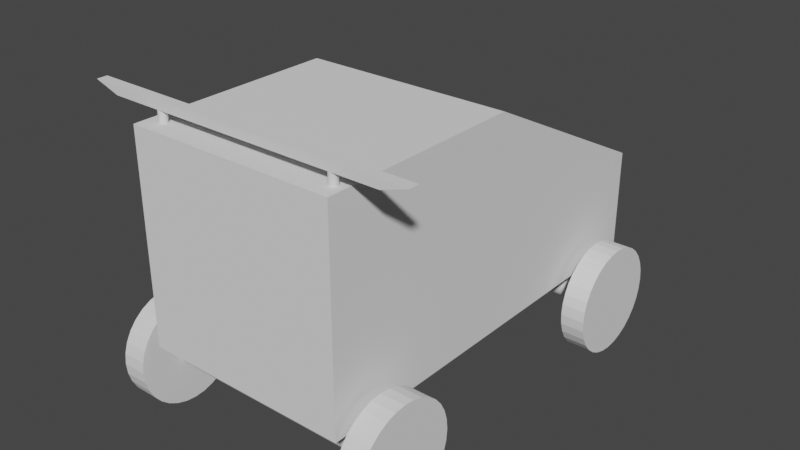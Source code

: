 # Source: Car_model.blend  (saved by Blender 4.1.24; exported with 4.5.12 LTS)
import bpy
from mathutils import Matrix  # noqa: F401  (used for matrix-valued properties, if any)

bpy.ops.wm.read_factory_settings(use_empty=True)
scene = bpy.context.scene
scene.name = 'Scene'

# ---- collections
col_collection = bpy.data.collections.new('Collection'); scene.collection.children.link(col_collection)

# ---- world
world_world = bpy.data.worlds.new('World'); scene.world = world_world
world_world.use_nodes = True; world_world.node_tree.nodes.clear()
_N = world_world.node_tree.nodes; _L = world_world.node_tree.links
n0 = _N.new('ShaderNodeOutputWorld'); n0.name = 'World Output'; n0.location = (300, 300)
n1 = _N.new('ShaderNodeBackground'); n1.name = 'Background'; n1.location = (10, 300)
n1.inputs[0].default_value = (0.05088, 0.05088, 0.05088, 1.0)
_L.new(n1.outputs[0], n0.inputs[0])
n0.is_active_output = True
world_world.color = (0.05088, 0.05088, 0.05088)
world_world.use_sun_shadow = False
world_world.sun_shadow_jitter_overblur = 0.0

# ---- meshes
me_cube_001 = bpy.data.meshes.new('Cube.001')
me_cube_001.from_pydata([(-0.5, -1.0, 0.05539), (-0.5, -1.0, 1.055), (-0.5, 1.0, 0.05539), (0.5, -1.0, 0.05539), (0.5, -1.0, 1.055), (0.5, 1.0, 0.05539), (-0.5, 0.0, 0.05539), (-0.5, 0.0, 1.055), (0.5, 0.0, 0.05539), (0.5, 0.0, 1.055), (-0.5, 0.0, 1.055), (-0.5, 1.0, 0.5478), (0.5, 1.0, 0.5478), (0.5, 0.0, 1.055), (-0.4263, -0.8961, 1.045), (-0.4263, -0.8961, 1.115), (-0.4224, -0.8965, 1.045), (-0.4224, -0.8965, 1.115), (-0.4188, -0.8976, 1.045), (-0.4188, -0.8976, 1.115), (-0.4154, -0.8994, 1.045), (-0.4154, -0.8994, 1.115), (-0.4124, -0.9018, 1.045), (-0.4124, -0.9018, 1.115), (-0.41, -0.9048, 1.045), (-0.41, -0.9048, 1.115), (-0.4082, -0.9082, 1.045), (-0.4082, -0.9082, 1.115), (-0.4071, -0.9119, 1.045), (-0.4071, -0.9119, 1.115), (-0.4067, -0.9157, 1.045), (-0.4067, -0.9157, 1.115), (-0.4071, -0.9195, 1.045), (-0.4071, -0.9195, 1.115), (-0.4082, -0.9232, 1.045), (-0.4082, -0.9232, 1.115), (-0.41, -0.9266, 1.045), (-0.41, -0.9266, 1.115), (-0.4124, -0.9295, 1.045), (-0.4124, -0.9295, 1.115), (-0.4154, -0.932, 1.045), (-0.4154, -0.932, 1.115), (-0.4188, -0.9338, 1.045), (-0.4188, -0.9338, 1.115), (-0.4224, -0.9349, 1.045), (-0.4224, -0.9349, 1.115), (-0.4263, -0.9353, 1.045), (-0.4263, -0.9353, 1.115), (-0.4301, -0.9349, 1.045), (-0.4301, -0.9349, 1.115), (-0.4338, -0.9338, 1.045), (-0.4338, -0.9338, 1.115), (-0.4372, -0.932, 1.045), (-0.4372, -0.932, 1.115), (-0.4401, -0.9295, 1.045), (-0.4401, -0.9295, 1.115), (-0.4426, -0.9266, 1.045), (-0.4426, -0.9266, 1.115), (-0.4444, -0.9232, 1.045), (-0.4444, -0.9232, 1.115), (-0.4455, -0.9195, 1.045), (-0.4455, -0.9195, 1.115), (-0.4459, -0.9157, 1.045), (-0.4459, -0.9157, 1.115), (-0.4455, -0.9119, 1.045), (-0.4455, -0.9119, 1.115), (-0.4444, -0.9082, 1.045), (-0.4444, -0.9082, 1.115), (-0.4426, -0.9048, 1.045), (-0.4426, -0.9048, 1.115), (-0.4401, -0.9018, 1.045), (-0.4401, -0.9018, 1.115), (-0.4372, -0.8994, 1.045), (-0.4372, -0.8994, 1.115), (-0.4338, -0.8976, 1.045), (-0.4338, -0.8976, 1.115), (-0.4301, -0.8965, 1.045), (-0.4301, -0.8965, 1.115), (0.449, -0.8961, 1.045), (0.449, -0.8961, 1.115), (0.4528, -0.8965, 1.045), (0.4528, -0.8965, 1.115), (0.4565, -0.8976, 1.045), (0.4565, -0.8976, 1.115), (0.4599, -0.8994, 1.045), (0.4599, -0.8994, 1.115), (0.4629, -0.9018, 1.045), (0.4629, -0.9018, 1.115), (0.4653, -0.9048, 1.045), (0.4653, -0.9048, 1.115), (0.4671, -0.9082, 1.045), (0.4671, -0.9082, 1.115), (0.4682, -0.9119, 1.045), (0.4682, -0.9119, 1.115), (0.4686, -0.9157, 1.045), (0.4686, -0.9157, 1.115), (0.4682, -0.9195, 1.045), (0.4682, -0.9195, 1.115), (0.4671, -0.9232, 1.045), (0.4671, -0.9232, 1.115), (0.4653, -0.9266, 1.045), (0.4653, -0.9266, 1.115), (0.4629, -0.9295, 1.045), (0.4629, -0.9295, 1.115), (0.4599, -0.932, 1.045), (0.4599, -0.932, 1.115), (0.4565, -0.9338, 1.045), (0.4565, -0.9338, 1.115), (0.4528, -0.9349, 1.045), (0.4528, -0.9349, 1.115), (0.449, -0.9353, 1.045), (0.449, -0.9353, 1.115), (0.4452, -0.9349, 1.045), (0.4452, -0.9349, 1.115), (0.4415, -0.9338, 1.045), (0.4415, -0.9338, 1.115), (0.4381, -0.932, 1.045), (0.4381, -0.932, 1.115), (0.4352, -0.9295, 1.045), (0.4352, -0.9295, 1.115), (0.4327, -0.9266, 1.045), (0.4327, -0.9266, 1.115), (0.4309, -0.9232, 1.045), (0.4309, -0.9232, 1.115), (0.4298, -0.9195, 1.045), (0.4298, -0.9195, 1.115), (0.4294, -0.9157, 1.045), (0.4294, -0.9157, 1.115), (0.4298, -0.9119, 1.045), (0.4298, -0.9119, 1.115), (0.4309, -0.9082, 1.045), (0.4309, -0.9082, 1.115), (0.4327, -0.9048, 1.045), (0.4327, -0.9048, 1.115), (0.4352, -0.9018, 1.045), (0.4352, -0.9018, 1.115), (0.4381, -0.8994, 1.045), (0.4381, -0.8994, 1.115), (0.4415, -0.8976, 1.045), (0.4415, -0.8976, 1.115), (0.4452, -0.8965, 1.045), (0.4452, -0.8965, 1.115), (-0.7917, -0.9357, 1.15), (-0.7917, -0.8865, 1.15), (0.7917, -0.9357, 1.15), (0.7917, -0.8865, 1.15), (0.6699, -0.8865, 1.11), (0.5481, -0.8865, 1.11), (0.4263, -0.8865, 1.11), (0.3045, -0.8865, 1.11), (0.1827, -0.8865, 1.11), (0.0609, -0.8865, 1.11), (-0.0609, -0.8865, 1.11), (-0.1827, -0.8865, 1.11), (-0.3045, -0.8865, 1.11), (-0.4263, -0.8865, 1.11), (-0.5481, -0.8865, 1.11), (-0.6699, -0.8865, 1.11), (-0.6699, -0.8865, 1.15), (-0.5481, -0.8865, 1.15), (-0.4263, -0.8865, 1.15), (-0.3045, -0.8865, 1.15), (-0.1827, -0.8865, 1.15), (-0.0609, -0.8865, 1.15), (0.0609, -0.8865, 1.15), (0.1827, -0.8865, 1.15), (0.3045, -0.8865, 1.15), (0.4263, -0.8865, 1.15), (0.5481, -0.8865, 1.15), (0.6699, -0.8865, 1.15), (-0.6699, -0.9357, 1.11), (-0.5481, -0.9357, 1.11), (-0.4263, -0.9357, 1.11), (-0.3045, -0.9357, 1.11), (-0.1827, -0.9357, 1.11), (-0.0609, -0.9357, 1.11), (0.0609, -0.9357, 1.11), (0.1827, -0.9357, 1.11), (0.3045, -0.9357, 1.11), (0.4263, -0.9357, 1.11), (0.5481, -0.9357, 1.11), (0.6699, -0.9357, 1.11), (0.6699, -0.9357, 1.15), (0.5481, -0.9357, 1.15), (0.4263, -0.9357, 1.15), (0.3045, -0.9357, 1.15), (0.1827, -0.9357, 1.15), (0.0609, -0.9357, 1.15), (-0.0609, -0.9357, 1.15), (-0.1827, -0.9357, 1.15), (-0.3045, -0.9357, 1.15), (-0.4263, -0.9357, 1.15), (-0.5481, -0.9357, 1.15), (-0.6699, -0.9357, 1.15), (-0.7917, -0.9357, 1.15), (-0.7917, -0.8865, 1.15), (0.6699, -0.9357, 1.11), (0.7917, -0.9357, 1.15), (0.7917, -0.8865, 1.15), (0.6699, -0.8865, 1.11)], [], [(2, 11, 12, 5), (5, 12, 13, 9, 8), (8, 9, 4, 3), (3, 4, 1, 0), (6, 8, 3, 0), (9, 7, 1, 4), (6, 7, 10, 11, 2), (2, 5, 8, 6), (0, 1, 7, 6), (10, 13, 12, 11), (13, 10, 7, 9), (14, 15, 17, 16), (16, 17, 19, 18), (18, 19, 21, 20), (20, 21, 23, 22), (22, 23, 25, 24), (24, 25, 27, 26), (26, 27, 29, 28), (28, 29, 31, 30), (30, 31, 33, 32), (32, 33, 35, 34), (34, 35, 37, 36), (36, 37, 39, 38), (38, 39, 41, 40), (40, 41, 43, 42), (42, 43, 45, 44), (44, 45, 47, 46), (46, 47, 49, 48), (48, 49, 51, 50), (50, 51, 53, 52), (52, 53, 55, 54), (54, 55, 57, 56), (56, 57, 59, 58), (58, 59, 61, 60), (60, 61, 63, 62), (62, 63, 65, 64), (64, 65, 67, 66), (66, 67, 69, 68), (68, 69, 71, 70), (70, 71, 73, 72), (72, 73, 75, 74), (17, 15, 77, 75, 73, 71, 69, 67, 65, 63, 61, 59, 57, 55, 53, 51, 49, 47, 45, 43, 41, 39, 37, 35, 33, 31, 29, 27, 25, 23, 21, 19), (74, 75, 77, 76), (76, 77, 15, 14), (14, 16, 18, 20, 22, 24, 26, 28, 30, 32, 34, 36, 38, 40, 42, 44, 46, 48, 50, 52, 54, 56, 58, 60, 62, 64, 66, 68, 70, 72, 74, 76), (78, 79, 81, 80), (80, 81, 83, 82), (82, 83, 85, 84), (84, 85, 87, 86), (86, 87, 89, 88), (88, 89, 91, 90), (90, 91, 93, 92), (92, 93, 95, 94), (94, 95, 97, 96), (96, 97, 99, 98), (98, 99, 101, 100), (100, 101, 103, 102), (102, 103, 105, 104), (104, 105, 107, 106), (106, 107, 109, 108), (108, 109, 111, 110), (110, 111, 113, 112), (112, 113, 115, 114), (114, 115, 117, 116), (116, 117, 119, 118), (118, 119, 121, 120), (120, 121, 123, 122), (122, 123, 125, 124), (124, 125, 127, 126), (126, 127, 129, 128), (128, 129, 131, 130), (130, 131, 133, 132), (132, 133, 135, 134), (134, 135, 137, 136), (136, 137, 139, 138), (81, 79, 141, 139, 137, 135, 133, 131, 129, 127, 125, 123, 121, 119, 117, 115, 113, 111, 109, 107, 105, 103, 101, 99, 97, 95, 93, 91, 89, 87, 85, 83), (138, 139, 141, 140), (140, 141, 79, 78), (78, 80, 82, 84, 86, 88, 90, 92, 94, 96, 98, 100, 102, 104, 106, 108, 110, 112, 114, 116, 118, 120, 122, 124, 126, 128, 130, 132, 134, 136, 138, 140), (142, 143, 195, 194), (196, 197, 144, 182, 181), (194, 170, 193), (198, 145, 144, 197), (158, 143, 142, 193), (145, 169, 182, 144), (169, 168, 183, 182), (168, 167, 184, 183), (167, 166, 185, 184), (166, 165, 186, 185), (165, 164, 187, 186), (164, 163, 188, 187), (163, 162, 189, 188), (162, 161, 190, 189), (161, 160, 191, 190), (160, 159, 192, 191), (159, 158, 193, 192), (195, 158, 157), (157, 156, 171, 170), (156, 155, 172, 171), (155, 154, 173, 172), (154, 153, 174, 173), (153, 152, 175, 174), (152, 151, 176, 175), (151, 150, 177, 176), (150, 149, 178, 177), (149, 148, 179, 178), (148, 147, 180, 179), (147, 146, 181, 180), (146, 169, 145, 198, 199), (181, 182, 183, 180), (180, 183, 184, 179), (179, 184, 185, 178), (178, 185, 186, 177), (177, 186, 187, 176), (176, 187, 188, 175), (175, 188, 189, 174), (174, 189, 190, 173), (173, 190, 191, 172), (172, 191, 192, 171), (171, 192, 193, 170), (194, 195, 157, 170), (157, 158, 159, 156), (156, 159, 160, 155), (155, 160, 161, 154), (154, 161, 162, 153), (153, 162, 163, 152), (152, 163, 164, 151), (151, 164, 165, 150), (150, 165, 166, 149), (149, 166, 167, 148), (148, 167, 168, 147), (147, 168, 169, 146), (196, 199, 198, 197), (146, 199, 196, 181)])
_uv = me_cube_001.uv_layers.new(name='UVMap')
_uv.uv.foreach_set('vector', [0.375, 0.25, 0.4981, 0.25, 0.4981, 0.5, 0.375, 0.5, 0.375, 0.5, 0.4981, 0.5, 0.625, 0.625, 0.625, 0.625, 0.375, 0.625, 0.375, 0.625, 0.625, 0.625, 0.625, 0.75, 0.375, 0.75, 0.375, 0.75, 0.625, 0.75, 0.625, 1.0, 0.375, 1.0, 0.125, 0.625, 0.375, 0.625, 0.375, 0.75, 0.125, 0.75, 0.625, 0.625, 0.875, 0.625, 0.875, 0.75, 0.625, 0.75, 0.375, 0.125, 0.625, 0.125, 0.625, 0.125, 0.4981, 0.25, 0.375, 0.25, 0.125, 0.5, 0.375, 0.5, 0.375, 0.625, 0.125, 0.625, 0.375, 0.0, 0.625, 0.0, 0.625, 0.125, 0.375, 0.125, 0.625, 0.25, 0.625, 0.5, 0.4981, 0.5, 0.4981, 0.25, 0.625, 0.625, 0.875, 0.625, 0.875, 0.625, 0.625, 0.625, 1.0, 0.5, 1.0, 1.0, 0.9688, 1.0, 0.9688, 0.5, 0.9688, 0.5, 0.9688, 1.0, 0.9375, 1.0, 0.9375, 0.5, 0.9375, 0.5, 0.9375, 1.0, 0.9062, 1.0, 0.9062, 0.5, 0.9062, 0.5, 0.9062, 1.0, 0.875, 1.0, 0.875, 0.5, 0.875, 0.5, 0.875, 1.0, 0.8438, 1.0, 0.8438, 0.5, 0.8438, 0.5, 0.8438, 1.0, 0.8125, 1.0, 0.8125, 0.5, 0.8125, 0.5, 0.8125, 1.0, 0.7812, 1.0, 0.7812, 0.5, 0.7812, 0.5, 0.7812, 1.0, 0.75, 1.0, 0.75, 0.5, 0.75, 0.5, 0.75, 1.0, 0.7188, 1.0, 0.7188, 0.5, 0.7188, 0.5, 0.7188, 1.0, 0.6875, 1.0, 0.6875, 0.5, 0.6875, 0.5, 0.6875, 1.0, 0.6562, 1.0, 0.6562, 0.5, 0.6562, 0.5, 0.6562, 1.0, 0.625, 1.0, 0.625, 0.5, 0.625, 0.5, 0.625, 1.0, 0.5938, 1.0, 0.5938, 0.5, 0.5938, 0.5, 0.5938, 1.0, 0.5625, 1.0, 0.5625, 0.5, 0.5625, 0.5, 0.5625, 1.0, 0.5312, 1.0, 0.5312, 0.5, 0.5312, 0.5, 0.5312, 1.0, 0.5, 1.0, 0.5, 0.5, 0.5, 0.5, 0.5, 1.0, 0.4688, 1.0, 0.4688, 0.5, 0.4688, 0.5, 0.4688, 1.0, 0.4375, 1.0, 0.4375, 0.5, 0.4375, 0.5, 0.4375, 1.0, 0.4062, 1.0, 0.4062, 0.5, 0.4062, 0.5, 0.4062, 1.0, 0.375, 1.0, 0.375, 0.5, 0.375, 0.5, 0.375, 1.0, 0.3438, 1.0, 0.3438, 0.5, 0.3438, 0.5, 0.3438, 1.0, 0.3125, 1.0, 0.3125, 0.5, 0.3125, 0.5, 0.3125, 1.0, 0.2812, 1.0, 0.2812, 0.5, 0.2812, 0.5, 0.2812, 1.0, 0.25, 1.0, 0.25, 0.5, 0.25, 0.5, 0.25, 1.0, 0.2188, 1.0, 0.2188, 0.5, 0.2188, 0.5, 0.2188, 1.0, 0.1875, 1.0, 0.1875, 0.5, 0.1875, 0.5, 0.1875, 1.0, 0.1562, 1.0, 0.1562, 0.5, 0.1562, 0.5, 0.1562, 1.0, 0.125, 1.0, 0.125, 0.5, 0.125, 0.5, 0.125, 1.0, 0.09375, 1.0, 0.09375, 0.5, 0.09375, 0.5, 0.09375, 1.0, 0.0625, 1.0, 0.0625, 0.5, 0.2968, 0.4854, 0.25, 0.49, 0.2032, 0.4854, 0.1582, 0.4717, 0.1167, 0.4496, 0.08029, 0.4197, 0.05045, 0.3833, 0.02827, 0.3418, 0.01461, 0.2968, 0.01, 0.25, 0.01461, 0.2032, 0.02827, 0.1582, 0.05045, 0.1167, 0.08029, 0.08029, 0.1167, 0.05045, 0.1582, 0.02827, 0.2032, 0.01461, 0.25, 0.01, 0.2968, 0.01461, 0.3418, 0.02827, 0.3833, 0.05045, 0.4197, 0.08029, 0.4496, 0.1167, 0.4717, 0.1582, 0.4854, 0.2032, 0.49, 0.25, 0.4854, 0.2968, 0.4717, 0.3418, 0.4496, 0.3833, 0.4197, 0.4197, 0.3833, 0.4496, 0.3418, 0.4717, 0.0625, 0.5, 0.0625, 1.0, 0.03125, 1.0, 0.03125, 0.5, 0.03125, 0.5, 0.03125, 1.0, 0.0, 1.0, 0.0, 0.5, 0.75, 0.49, 0.7968, 0.4854, 0.8418, 0.4717, 0.8833, 0.4496, 0.9197, 0.4197, 0.9496, 0.3833, 0.9717, 0.3418, 0.9854, 0.2968, 0.99, 0.25, 0.9854, 0.2032, 0.9717, 0.1582, 0.9496, 0.1167, 0.9197, 0.08029, 0.8833, 0.05045, 0.8418, 0.02827, 0.7968, 0.01461, 0.75, 0.01, 0.7032, 0.01461, 0.6582, 0.02827, 0.6167, 0.05045, 0.5803, 0.08029, 0.5504, 0.1167, 0.5283, 0.1582, 0.5146, 0.2032, 0.51, 0.25, 0.5146, 0.2968, 0.5283, 0.3418, 0.5504, 0.3833, 0.5803, 0.4197, 0.6167, 0.4496, 0.6582, 0.4717, 0.7032, 0.4854, 1.0, 0.5, 1.0, 1.0, 0.9688, 1.0, 0.9688, 0.5, 0.9688, 0.5, 0.9688, 1.0, 0.9375, 1.0, 0.9375, 0.5, 0.9375, 0.5, 0.9375, 1.0, 0.9062, 1.0, 0.9062, 0.5, 0.9062, 0.5, 0.9062, 1.0, 0.875, 1.0, 0.875, 0.5, 0.875, 0.5, 0.875, 1.0, 0.8438, 1.0, 0.8438, 0.5, 0.8438, 0.5, 0.8438, 1.0, 0.8125, 1.0, 0.8125, 0.5, 0.8125, 0.5, 0.8125, 1.0, 0.7812, 1.0, 0.7812, 0.5, 0.7812, 0.5, 0.7812, 1.0, 0.75, 1.0, 0.75, 0.5, 0.75, 0.5, 0.75, 1.0, 0.7188, 1.0, 0.7188, 0.5, 0.7188, 0.5, 0.7188, 1.0, 0.6875, 1.0, 0.6875, 0.5, 0.6875, 0.5, 0.6875, 1.0, 0.6562, 1.0, 0.6562, 0.5, 0.6562, 0.5, 0.6562, 1.0, 0.625, 1.0, 0.625, 0.5, 0.625, 0.5, 0.625, 1.0, 0.5938, 1.0, 0.5938, 0.5, 0.5938, 0.5, 0.5938, 1.0, 0.5625, 1.0, 0.5625, 0.5, 0.5625, 0.5, 0.5625, 1.0, 0.5312, 1.0, 0.5312, 0.5, 0.5312, 0.5, 0.5312, 1.0, 0.5, 1.0, 0.5, 0.5, 0.5, 0.5, 0.5, 1.0, 0.4688, 1.0, 0.4688, 0.5, 0.4688, 0.5, 0.4688, 1.0, 0.4375, 1.0, 0.4375, 0.5, 0.4375, 0.5, 0.4375, 1.0, 0.4062, 1.0, 0.4062, 0.5, 0.4062, 0.5, 0.4062, 1.0, 0.375, 1.0, 0.375, 0.5, 0.375, 0.5, 0.375, 1.0, 0.3438, 1.0, 0.3438, 0.5, 0.3438, 0.5, 0.3438, 1.0, 0.3125, 1.0, 0.3125, 0.5, 0.3125, 0.5, 0.3125, 1.0, 0.2812, 1.0, 0.2812, 0.5, 0.2812, 0.5, 0.2812, 1.0, 0.25, 1.0, 0.25, 0.5, 0.25, 0.5, 0.25, 1.0, 0.2188, 1.0, 0.2188, 0.5, 0.2188, 0.5, 0.2188, 1.0, 0.1875, 1.0, 0.1875, 0.5, 0.1875, 0.5, 0.1875, 1.0, 0.1562, 1.0, 0.1562, 0.5, 0.1562, 0.5, 0.1562, 1.0, 0.125, 1.0, 0.125, 0.5, 0.125, 0.5, 0.125, 1.0, 0.09375, 1.0, 0.09375, 0.5, 0.09375, 0.5, 0.09375, 1.0, 0.0625, 1.0, 0.0625, 0.5, 0.2968, 0.4854, 0.25, 0.49, 0.2032, 0.4854, 0.1582, 0.4717, 0.1167, 0.4496, 0.08029, 0.4197, 0.05045, 0.3833, 0.02827, 0.3418, 0.01461, 0.2968, 0.01, 0.25, 0.01461, 0.2032, 0.02827, 0.1582, 0.05045, 0.1167, 0.08029, 0.08029, 0.1167, 0.05045, 0.1582, 0.02827, 0.2032, 0.01461, 0.25, 0.01, 0.2968, 0.01461, 0.3418, 0.02827, 0.3833, 0.05045, 0.4197, 0.08029, 0.4496, 0.1167, 0.4717, 0.1582, 0.4854, 0.2032, 0.49, 0.25, 0.4854, 0.2968, 0.4717, 0.3418, 0.4496, 0.3833, 0.4197, 0.4197, 0.3833, 0.4496, 0.3418, 0.4717, 0.0625, 0.5, 0.0625, 1.0, 0.03125, 1.0, 0.03125, 0.5, 0.03125, 0.5, 0.03125, 1.0, 0.0, 1.0, 0.0, 0.5, 0.75, 0.49, 0.7968, 0.4854, 0.8418, 0.4717, 0.8833, 0.4496, 0.9197, 0.4197, 0.9496, 0.3833, 0.9717, 0.3418, 0.9854, 0.2968, 0.99, 0.25, 0.9854, 0.2032, 0.9717, 0.1582, 0.9496, 0.1167, 0.9197, 0.08029, 0.8833, 0.05045, 0.8418, 0.02827, 0.7968, 0.01461, 0.75, 0.01, 0.7032, 0.01461, 0.6582, 0.02827, 0.6167, 0.05045, 0.5803, 0.08029, 0.5504, 0.1167, 0.5283, 0.1582, 0.5146, 0.2032, 0.51, 0.25, 0.5146, 0.2968, 0.5283, 0.3418, 0.5504, 0.3833, 0.5803, 0.4197, 0.6167, 0.4496, 0.6582, 0.4717, 0.7032, 0.4854, 0.875, 0.75, 0.875, 0.5, 0.875, 0.5, 0.875, 0.75, 0.375, 0.7692, 0.625, 0.75, 0.625, 0.75, 0.625, 0.7692, 0.375, 0.7692, 0.0, 0.0, 0.0, 0.0, 0.0, 0.0, 0.625, 0.5, 0.625, 0.5, 0.625, 0.75, 0.625, 0.75, 0.8558, 0.5, 0.875, 0.5, 0.875, 0.75, 0.8558, 0.75, 0.625, 0.5, 0.6442, 0.5, 0.6442, 0.75, 0.625, 0.75, 0.6442, 0.5, 0.6635, 0.5, 0.6635, 0.75, 0.6442, 0.75, 0.6635, 0.5, 0.6827, 0.5, 0.6827, 0.75, 0.6635, 0.75, 0.6827, 0.5, 0.7019, 0.5, 0.7019, 0.75, 0.6827, 0.75, 0.7019, 0.5, 0.7212, 0.5, 0.7212, 0.75, 0.7019, 0.75, 0.7212, 0.5, 0.7404, 0.5, 0.7404, 0.75, 0.7212, 0.75, 0.7404, 0.5, 0.7596, 0.5, 0.7596, 0.75, 0.7404, 0.75, 0.7596, 0.5, 0.7788, 0.5, 0.7788, 0.75, 0.7596, 0.75, 0.7788, 0.5, 0.7981, 0.5, 0.7981, 0.75, 0.7788, 0.75, 0.7981, 0.5, 0.8173, 0.5, 0.8173, 0.75, 0.7981, 0.75, 0.8173, 0.5, 0.8365, 0.5, 0.8365, 0.75, 0.8173, 0.75, 0.8365, 0.5, 0.8558, 0.5, 0.8558, 0.75, 0.8365, 0.75, 0.0, 0.0, 0.0, 0.0, 0.0, 0.0, 0.1442, 0.5, 0.1635, 0.5, 0.1635, 0.75, 0.1442, 0.75, 0.1635, 0.5, 0.1827, 0.5, 0.1827, 0.75, 0.1635, 0.75, 0.1827, 0.5, 0.2019, 0.5, 0.2019, 0.75, 0.1827, 0.75, 0.2019, 0.5, 0.2212, 0.5, 0.2212, 0.75, 0.2019, 0.75, 0.2212, 0.5, 0.2404, 0.5, 0.2404, 0.75, 0.2212, 0.75, 0.2404, 0.5, 0.2596, 0.5, 0.2596, 0.75, 0.2404, 0.75, 0.2596, 0.5, 0.2788, 0.5, 0.2788, 0.75, 0.2596, 0.75, 0.2788, 0.5, 0.2981, 0.5, 0.2981, 0.75, 0.2788, 0.75, 0.2981, 0.5, 0.3173, 0.5, 0.3173, 0.75, 0.2981, 0.75, 0.3173, 0.5, 0.3365, 0.5, 0.3365, 0.75, 0.3173, 0.75, 0.3365, 0.5, 0.3558, 0.5, 0.3558, 0.75, 0.3365, 0.75, 0.375, 0.4808, 0.625, 0.4808, 0.625, 0.5, 0.625, 0.5, 0.375, 0.4808, 0.375, 0.7692, 0.625, 0.7692, 0.625, 0.7885, 0.375, 0.7885, 0.375, 0.7885, 0.625, 0.7885, 0.625, 0.8077, 0.375, 0.8077, 0.375, 0.8077, 0.625, 0.8077, 0.625, 0.8269, 0.375, 0.8269, 0.375, 0.8269, 0.625, 0.8269, 0.625, 0.8462, 0.375, 0.8462, 0.375, 0.8462, 0.625, 0.8462, 0.625, 0.8654, 0.375, 0.8654, 0.375, 0.8654, 0.625, 0.8654, 0.625, 0.8846, 0.375, 0.8846, 0.375, 0.8846, 0.625, 0.8846, 0.625, 0.9038, 0.375, 0.9038, 0.375, 0.9038, 0.625, 0.9038, 0.625, 0.9231, 0.375, 0.9231, 0.375, 0.9231, 0.625, 0.9231, 0.625, 0.9423, 0.375, 0.9423, 0.375, 0.9423, 0.625, 0.9423, 0.625, 0.9615, 0.375, 0.9615, 0.375, 0.9615, 0.625, 0.9615, 0.625, 0.9808, 0.375, 0.9808, 0.875, 0.75, 0.875, 0.5, 0.1442, 0.5, 0.1442, 0.75, 0.375, 0.2692, 0.625, 0.2692, 0.625, 0.2885, 0.375, 0.2885, 0.375, 0.2885, 0.625, 0.2885, 0.625, 0.3077, 0.375, 0.3077, 0.375, 0.3077, 0.625, 0.3077, 0.625, 0.3269, 0.375, 0.3269, 0.375, 0.3269, 0.625, 0.3269, 0.625, 0.3462, 0.375, 0.3462, 0.375, 0.3462, 0.625, 0.3462, 0.625, 0.3654, 0.375, 0.3654, 0.375, 0.3654, 0.625, 0.3654, 0.625, 0.3846, 0.375, 0.3846, 0.375, 0.3846, 0.625, 0.3846, 0.625, 0.4038, 0.375, 0.4038, 0.375, 0.4038, 0.625, 0.4038, 0.625, 0.4231, 0.375, 0.4231, 0.375, 0.4231, 0.625, 0.4231, 0.625, 0.4423, 0.375, 0.4423, 0.375, 0.4423, 0.625, 0.4423, 0.625, 0.4615, 0.375, 0.4615, 0.375, 0.4615, 0.625, 0.4615, 0.625, 0.4808, 0.375, 0.4808, 0.3558, 0.75, 0.3558, 0.5, 0.625, 0.5, 0.625, 0.75, 0.3558, 0.5, 0.3558, 0.5, 0.3558, 0.75, 0.3558, 0.75])
me_cube_001.update()
me_cylinder_001 = bpy.data.meshes.new('Cylinder.001')
me_cylinder_001.from_pydata([(-0.555, 0.0834, -0.1271), (0.555, 0.0834, -0.1271), (-0.555, 0.08223, -0.139), (0.555, 0.08223, -0.139), (-0.555, 0.07875, -0.1505), (0.555, 0.07875, -0.1505), (-0.555, 0.0731, -0.1611), (0.555, 0.0731, -0.1611), (-0.555, 0.06549, -0.1703), (0.555, 0.06549, -0.1703), (-0.555, 0.05622, -0.1779), (0.555, 0.05622, -0.1779), (-0.555, 0.04565, -0.1836), (0.555, 0.04565, -0.1836), (-0.555, 0.03418, -0.1871), (0.555, 0.03418, -0.1871), (-0.555, 0.02225, -0.1882), (0.555, 0.02225, -0.1882), (-0.555, 0.01032, -0.1871), (0.555, 0.01032, -0.1871), (-0.555, -0.001155, -0.1836), (0.555, -0.001155, -0.1836), (-0.555, -0.01173, -0.1779), (0.555, -0.01173, -0.1779), (-0.555, -0.02099, -0.1703), (0.555, -0.02099, -0.1703), (-0.555, -0.0286, -0.1611), (0.555, -0.0286, -0.1611), (-0.555, -0.03425, -0.1505), (0.555, -0.03425, -0.1505), (-0.555, -0.03773, -0.139), (0.555, -0.03773, -0.139), (-0.555, -0.03891, -0.1271), (0.555, -0.03891, -0.1271), (-0.555, -0.03773, -0.1152), (0.555, -0.03773, -0.1152), (-0.555, -0.03425, -0.1037), (0.555, -0.03425, -0.1037), (-0.555, -0.0286, -0.09312), (0.555, -0.0286, -0.09312), (-0.555, -0.02099, -0.08385), (0.555, -0.02099, -0.08385), (-0.555, -0.01173, -0.07625), (0.555, -0.01173, -0.07624), (-0.555, -0.001155, -0.07059), (0.555, -0.001155, -0.07059), (-0.555, 0.01032, -0.06711), (0.555, 0.01032, -0.06711), (-0.555, 0.02225, -0.06594), (0.555, 0.02225, -0.06594), (-0.555, 0.03418, -0.06711), (0.555, 0.03418, -0.06711), (-0.555, 0.04565, -0.07059), (0.555, 0.04565, -0.07059), (-0.555, 0.05622, -0.07625), (0.555, 0.05622, -0.07624), (-0.555, 0.06549, -0.08385), (0.555, 0.06549, -0.08385), (-0.555, 0.0731, -0.09312), (0.555, 0.0731, -0.09312), (-0.555, 0.07875, -0.1037), (0.555, 0.07875, -0.1037), (-0.555, 0.08223, -0.1152), (0.555, 0.08223, -0.1152), (5.94e-10, 0.05, -0.1), (-1.139e-10, 0.05, -1.863e-08), (0.00884, 0.04904, -0.1), (0.00884, 0.04904, -1.863e-08), (0.01734, 0.04619, -0.1), (0.01734, 0.04619, -1.863e-08), (0.02517, 0.04157, -0.1), (0.02517, 0.04157, -1.863e-08), (0.03204, 0.03536, -0.1), (0.03204, 0.03536, -1.863e-08), (0.03768, 0.02778, -0.1), (0.03768, 0.02778, -1.863e-08), (0.04186, 0.01913, -0.1), (0.04186, 0.01913, -1.863e-08), (0.04444, 0.009755, -0.1), (0.04444, 0.009755, -1.863e-08), (0.04531, 5.96e-08, -0.1), (0.04531, 5.96e-08, -1.863e-08), (0.04444, -0.009754, -0.1), (0.04444, -0.009754, -1.863e-08), (0.04186, -0.01913, -0.1), (0.04186, -0.01913, -1.863e-08), (0.03768, -0.02778, -0.1), (0.03768, -0.02778, -1.863e-08), (0.03204, -0.03536, -0.1), (0.03204, -0.03536, -1.863e-08), (0.02517, -0.04157, -0.1), (0.02517, -0.04157, -1.863e-08), (0.01734, -0.04619, -0.1), (0.01734, -0.04619, -1.863e-08), (0.00884, -0.04904, -0.1), (0.00884, -0.04904, -1.863e-08), (5.94e-10, -0.05, -0.1), (-1.139e-10, -0.05, -1.863e-08), (-0.00884, -0.04904, -0.1), (-0.00884, -0.04904, -1.863e-08), (-0.01734, -0.04619, -0.1), (-0.01734, -0.04619, -1.863e-08), (-0.02517, -0.04157, -0.1), (-0.02517, -0.04157, -1.863e-08), (-0.03204, -0.03536, -0.1), (-0.03204, -0.03536, -1.863e-08), (-0.03768, -0.02778, -0.1), (-0.03768, -0.02778, -1.863e-08), (-0.04186, -0.01913, -0.1), (-0.04186, -0.01913, -1.863e-08), (-0.04444, -0.009754, -0.1), (-0.04444, -0.009754, -1.863e-08), (-0.04531, 5.96e-08, -0.1), (-0.04531, 5.96e-08, -1.863e-08), (-0.04444, 0.009755, -0.1), (-0.04444, 0.009755, -1.863e-08), (-0.04186, 0.01913, -0.1), (-0.04186, 0.01913, -1.863e-08), (-0.03768, 0.02778, -0.1), (-0.03768, 0.02778, -1.863e-08), (-0.03204, 0.03536, -0.1), (-0.03204, 0.03536, -1.863e-08), (-0.02517, 0.04157, -0.1), (-0.02517, 0.04157, -1.863e-08), (-0.01734, 0.04619, -0.1), (-0.01734, 0.04619, -1.863e-08), (-0.00884, 0.04904, -0.1), (-0.00884, 0.04904, -1.863e-08)], [], [(0, 1, 3, 2), (2, 3, 5, 4), (4, 5, 7, 6), (6, 7, 9, 8), (8, 9, 11, 10), (10, 11, 13, 12), (12, 13, 15, 14), (14, 15, 17, 16), (16, 17, 19, 18), (18, 19, 21, 20), (20, 21, 23, 22), (22, 23, 25, 24), (24, 25, 27, 26), (26, 27, 29, 28), (28, 29, 31, 30), (30, 31, 33, 32), (32, 33, 35, 34), (34, 35, 37, 36), (36, 37, 39, 38), (38, 39, 41, 40), (40, 41, 43, 42), (42, 43, 45, 44), (44, 45, 47, 46), (46, 47, 49, 48), (48, 49, 51, 50), (50, 51, 53, 52), (52, 53, 55, 54), (54, 55, 57, 56), (56, 57, 59, 58), (58, 59, 61, 60), (3, 1, 63, 61, 59, 57, 55, 53, 51, 49, 47, 45, 43, 41, 39, 37, 35, 33, 31, 29, 27, 25, 23, 21, 19, 17, 15, 13, 11, 9, 7, 5), (60, 61, 63, 62), (62, 63, 1, 0), (0, 2, 4, 6, 8, 10, 12, 14, 16, 18, 20, 22, 24, 26, 28, 30, 32, 34, 36, 38, 40, 42, 44, 46, 48, 50, 52, 54, 56, 58, 60, 62), (64, 65, 67, 66), (66, 67, 69, 68), (68, 69, 71, 70), (70, 71, 73, 72), (72, 73, 75, 74), (74, 75, 77, 76), (76, 77, 79, 78), (78, 79, 81, 80), (80, 81, 83, 82), (82, 83, 85, 84), (84, 85, 87, 86), (86, 87, 89, 88), (88, 89, 91, 90), (90, 91, 93, 92), (92, 93, 95, 94), (94, 95, 97, 96), (96, 97, 99, 98), (98, 99, 101, 100), (100, 101, 103, 102), (102, 103, 105, 104), (104, 105, 107, 106), (106, 107, 109, 108), (108, 109, 111, 110), (110, 111, 113, 112), (112, 113, 115, 114), (114, 115, 117, 116), (116, 117, 119, 118), (118, 119, 121, 120), (120, 121, 123, 122), (122, 123, 125, 124), (67, 65, 127, 125, 123, 121, 119, 117, 115, 113, 111, 109, 107, 105, 103, 101, 99, 97, 95, 93, 91, 89, 87, 85, 83, 81, 79, 77, 75, 73, 71, 69), (124, 125, 127, 126), (126, 127, 65, 64), (64, 66, 68, 70, 72, 74, 76, 78, 80, 82, 84, 86, 88, 90, 92, 94, 96, 98, 100, 102, 104, 106, 108, 110, 112, 114, 116, 118, 120, 122, 124, 126)])
_uv = me_cylinder_001.uv_layers.new(name='UVMap')
_uv.uv.foreach_set('vector', [1.0, 0.5, 1.0, 1.0, 0.9688, 1.0, 0.9688, 0.5, 0.9688, 0.5, 0.9688, 1.0, 0.9375, 1.0, 0.9375, 0.5, 0.9375, 0.5, 0.9375, 1.0, 0.9062, 1.0, 0.9062, 0.5, 0.9062, 0.5, 0.9062, 1.0, 0.875, 1.0, 0.875, 0.5, 0.875, 0.5, 0.875, 1.0, 0.8438, 1.0, 0.8438, 0.5, 0.8438, 0.5, 0.8438, 1.0, 0.8125, 1.0, 0.8125, 0.5, 0.8125, 0.5, 0.8125, 1.0, 0.7812, 1.0, 0.7812, 0.5, 0.7812, 0.5, 0.7812, 1.0, 0.75, 1.0, 0.75, 0.5, 0.75, 0.5, 0.75, 1.0, 0.7188, 1.0, 0.7188, 0.5, 0.7188, 0.5, 0.7188, 1.0, 0.6875, 1.0, 0.6875, 0.5, 0.6875, 0.5, 0.6875, 1.0, 0.6562, 1.0, 0.6562, 0.5, 0.6562, 0.5, 0.6562, 1.0, 0.625, 1.0, 0.625, 0.5, 0.625, 0.5, 0.625, 1.0, 0.5938, 1.0, 0.5938, 0.5, 0.5938, 0.5, 0.5938, 1.0, 0.5625, 1.0, 0.5625, 0.5, 0.5625, 0.5, 0.5625, 1.0, 0.5312, 1.0, 0.5312, 0.5, 0.5312, 0.5, 0.5312, 1.0, 0.5, 1.0, 0.5, 0.5, 0.5, 0.5, 0.5, 1.0, 0.4688, 1.0, 0.4688, 0.5, 0.4688, 0.5, 0.4688, 1.0, 0.4375, 1.0, 0.4375, 0.5, 0.4375, 0.5, 0.4375, 1.0, 0.4062, 1.0, 0.4062, 0.5, 0.4062, 0.5, 0.4062, 1.0, 0.375, 1.0, 0.375, 0.5, 0.375, 0.5, 0.375, 1.0, 0.3438, 1.0, 0.3438, 0.5, 0.3438, 0.5, 0.3438, 1.0, 0.3125, 1.0, 0.3125, 0.5, 0.3125, 0.5, 0.3125, 1.0, 0.2812, 1.0, 0.2812, 0.5, 0.2812, 0.5, 0.2812, 1.0, 0.25, 1.0, 0.25, 0.5, 0.25, 0.5, 0.25, 1.0, 0.2188, 1.0, 0.2188, 0.5, 0.2188, 0.5, 0.2188, 1.0, 0.1875, 1.0, 0.1875, 0.5, 0.1875, 0.5, 0.1875, 1.0, 0.1562, 1.0, 0.1562, 0.5, 0.1562, 0.5, 0.1562, 1.0, 0.125, 1.0, 0.125, 0.5, 0.125, 0.5, 0.125, 1.0, 0.09375, 1.0, 0.09375, 0.5, 0.09375, 0.5, 0.09375, 1.0, 0.0625, 1.0, 0.0625, 0.5, 0.2968, 0.4854, 0.25, 0.49, 0.2032, 0.4854, 0.1582, 0.4717, 0.1167, 0.4496, 0.08029, 0.4197, 0.05045, 0.3833, 0.02827, 0.3418, 0.01461, 0.2968, 0.01, 0.25, 0.01461, 0.2032, 0.02827, 0.1582, 0.05045, 0.1167, 0.08029, 0.08029, 0.1167, 0.05045, 0.1582, 0.02827, 0.2032, 0.01461, 0.25, 0.01, 0.2968, 0.01461, 0.3418, 0.02827, 0.3833, 0.05045, 0.4197, 0.08029, 0.4496, 0.1167, 0.4717, 0.1582, 0.4854, 0.2032, 0.49, 0.25, 0.4854, 0.2968, 0.4717, 0.3418, 0.4496, 0.3833, 0.4197, 0.4197, 0.3833, 0.4496, 0.3418, 0.4717, 0.0625, 0.5, 0.0625, 1.0, 0.03125, 1.0, 0.03125, 0.5, 0.03125, 0.5, 0.03125, 1.0, 0.0, 1.0, 0.0, 0.5, 0.75, 0.49, 0.7968, 0.4854, 0.8418, 0.4717, 0.8833, 0.4496, 0.9197, 0.4197, 0.9496, 0.3833, 0.9717, 0.3418, 0.9854, 0.2968, 0.99, 0.25, 0.9854, 0.2032, 0.9717, 0.1582, 0.9496, 0.1167, 0.9197, 0.08029, 0.8833, 0.05045, 0.8418, 0.02827, 0.7968, 0.01461, 0.75, 0.01, 0.7032, 0.01461, 0.6582, 0.02827, 0.6167, 0.05045, 0.5803, 0.08029, 0.5504, 0.1167, 0.5283, 0.1582, 0.5146, 0.2032, 0.51, 0.25, 0.5146, 0.2968, 0.5283, 0.3418, 0.5504, 0.3833, 0.5803, 0.4197, 0.6167, 0.4496, 0.6582, 0.4717, 0.7032, 0.4854, 1.0, 0.5, 1.0, 1.0, 0.9688, 1.0, 0.9688, 0.5, 0.9688, 0.5, 0.9688, 1.0, 0.9375, 1.0, 0.9375, 0.5, 0.9375, 0.5, 0.9375, 1.0, 0.9062, 1.0, 0.9062, 0.5, 0.9062, 0.5, 0.9062, 1.0, 0.875, 1.0, 0.875, 0.5, 0.875, 0.5, 0.875, 1.0, 0.8438, 1.0, 0.8438, 0.5, 0.8438, 0.5, 0.8438, 1.0, 0.8125, 1.0, 0.8125, 0.5, 0.8125, 0.5, 0.8125, 1.0, 0.7812, 1.0, 0.7812, 0.5, 0.7812, 0.5, 0.7812, 1.0, 0.75, 1.0, 0.75, 0.5, 0.75, 0.5, 0.75, 1.0, 0.7188, 1.0, 0.7188, 0.5, 0.7188, 0.5, 0.7188, 1.0, 0.6875, 1.0, 0.6875, 0.5, 0.6875, 0.5, 0.6875, 1.0, 0.6562, 1.0, 0.6562, 0.5, 0.6562, 0.5, 0.6562, 1.0, 0.625, 1.0, 0.625, 0.5, 0.625, 0.5, 0.625, 1.0, 0.5938, 1.0, 0.5938, 0.5, 0.5938, 0.5, 0.5938, 1.0, 0.5625, 1.0, 0.5625, 0.5, 0.5625, 0.5, 0.5625, 1.0, 0.5312, 1.0, 0.5312, 0.5, 0.5312, 0.5, 0.5312, 1.0, 0.5, 1.0, 0.5, 0.5, 0.5, 0.5, 0.5, 1.0, 0.4688, 1.0, 0.4688, 0.5, 0.4688, 0.5, 0.4688, 1.0, 0.4375, 1.0, 0.4375, 0.5, 0.4375, 0.5, 0.4375, 1.0, 0.4062, 1.0, 0.4062, 0.5, 0.4062, 0.5, 0.4062, 1.0, 0.375, 1.0, 0.375, 0.5, 0.375, 0.5, 0.375, 1.0, 0.3438, 1.0, 0.3438, 0.5, 0.3438, 0.5, 0.3438, 1.0, 0.3125, 1.0, 0.3125, 0.5, 0.3125, 0.5, 0.3125, 1.0, 0.2812, 1.0, 0.2812, 0.5, 0.2812, 0.5, 0.2812, 1.0, 0.25, 1.0, 0.25, 0.5, 0.25, 0.5, 0.25, 1.0, 0.2188, 1.0, 0.2188, 0.5, 0.2188, 0.5, 0.2188, 1.0, 0.1875, 1.0, 0.1875, 0.5, 0.1875, 0.5, 0.1875, 1.0, 0.1562, 1.0, 0.1562, 0.5, 0.1562, 0.5, 0.1562, 1.0, 0.125, 1.0, 0.125, 0.5, 0.125, 0.5, 0.125, 1.0, 0.09375, 1.0, 0.09375, 0.5, 0.09375, 0.5, 0.09375, 1.0, 0.0625, 1.0, 0.0625, 0.5, 0.2968, 0.4854, 0.25, 0.49, 0.2032, 0.4854, 0.1582, 0.4717, 0.1167, 0.4496, 0.08029, 0.4197, 0.05045, 0.3833, 0.02827, 0.3418, 0.01461, 0.2968, 0.01, 0.25, 0.01461, 0.2032, 0.02827, 0.1582, 0.05045, 0.1167, 0.08029, 0.08029, 0.1167, 0.05045, 0.1582, 0.02827, 0.2032, 0.01461, 0.25, 0.01, 0.2968, 0.01461, 0.3418, 0.02827, 0.3833, 0.05045, 0.4197, 0.08029, 0.4496, 0.1167, 0.4717, 0.1582, 0.4854, 0.2032, 0.49, 0.25, 0.4854, 0.2968, 0.4717, 0.3418, 0.4496, 0.3833, 0.4197, 0.4197, 0.3833, 0.4496, 0.3418, 0.4717, 0.0625, 0.5, 0.0625, 1.0, 0.03125, 1.0, 0.03125, 0.5, 0.03125, 0.5, 0.03125, 1.0, 0.0, 1.0, 0.0, 0.5, 0.75, 0.49, 0.7968, 0.4854, 0.8418, 0.4717, 0.8833, 0.4496, 0.9197, 0.4197, 0.9496, 0.3833, 0.9717, 0.3418, 0.9854, 0.2968, 0.99, 0.25, 0.9854, 0.2032, 0.9717, 0.1582, 0.9496, 0.1167, 0.9197, 0.08029, 0.8833, 0.05045, 0.8418, 0.02827, 0.7968, 0.01461, 0.75, 0.01, 0.7032, 0.01461, 0.6582, 0.02827, 0.6167, 0.05045, 0.5803, 0.08029, 0.5504, 0.1167, 0.5283, 0.1582, 0.5146, 0.2032, 0.51, 0.25, 0.5146, 0.2968, 0.5283, 0.3418, 0.5504, 0.3833, 0.5803, 0.4197, 0.6167, 0.4496, 0.6582, 0.4717, 0.7032, 0.4854])
me_cylinder_001.update()
me_cylinder_003 = bpy.data.meshes.new('Cylinder.003')
me_cylinder_003.from_pydata([(-0.1174, 0.2611, -3.725e-08), (-1.192e-07, 0.2611, -7.451e-09), (-0.1174, 0.2561, -0.05093), (-1.192e-07, 0.2561, -0.05093), (-0.1174, 0.2412, -0.09991), (-5.96e-08, 0.2412, -0.09991), (-0.1174, 0.2171, -0.145), (-5.96e-08, 0.2171, -0.145), (-0.1174, 0.1846, -0.1846), (-5.96e-08, 0.1846, -0.1846), (-0.1174, 0.145, -0.2171), (-5.96e-08, 0.145, -0.2171), (-0.1174, 0.09991, -0.2412), (-5.96e-08, 0.09991, -0.2412), (-0.1174, 0.05093, -0.2561), (0.0, 0.05093, -0.2561), (-0.1174, 5.96e-08, -0.2611), (0.0, 5.96e-08, -0.2611), (-0.1174, -0.05093, -0.2561), (0.0, -0.05093, -0.2561), (-0.1174, -0.09991, -0.2412), (-5.96e-08, -0.09991, -0.2412), (-0.1174, -0.145, -0.2171), (-5.96e-08, -0.145, -0.2171), (-0.1174, -0.1846, -0.1846), (-5.96e-08, -0.1846, -0.1846), (-0.1174, -0.2171, -0.145), (-5.96e-08, -0.2171, -0.145), (-0.1174, -0.2412, -0.09991), (-5.96e-08, -0.2412, -0.09991), (-0.1174, -0.2561, -0.05093), (-1.192e-07, -0.2561, -0.05093), (-0.1174, -0.2611, -3.725e-08), (-1.192e-07, -0.2611, -7.451e-09), (-0.1174, -0.2561, 0.05093), (-1.192e-07, -0.2561, 0.05093), (-0.1174, -0.2412, 0.09991), (-1.192e-07, -0.2412, 0.09991), (-0.1174, -0.2171, 0.145), (-1.788e-07, -0.2171, 0.145), (-0.1174, -0.1846, 0.1846), (-1.788e-07, -0.1846, 0.1846), (-0.1174, -0.145, 0.2171), (-1.788e-07, -0.145, 0.2171), (-0.1174, -0.09991, 0.2412), (-1.788e-07, -0.09991, 0.2412), (-0.1174, -0.05093, 0.2561), (-1.788e-07, -0.05093, 0.2561), (-0.1174, 5.96e-08, 0.2611), (-1.788e-07, 5.96e-08, 0.2611), (-0.1174, 0.05093, 0.2561), (-1.788e-07, 0.05093, 0.2561), (-0.1174, 0.09991, 0.2412), (-1.788e-07, 0.09991, 0.2412), (-0.1174, 0.145, 0.2171), (-1.788e-07, 0.145, 0.2171), (-0.1174, 0.1846, 0.1846), (-1.788e-07, 0.1846, 0.1846), (-0.1174, 0.2171, 0.145), (-1.788e-07, 0.2171, 0.145), (-0.1174, 0.2412, 0.09991), (-1.192e-07, 0.2412, 0.09991), (-0.1174, 0.2561, 0.05093), (-1.192e-07, 0.2561, 0.05093)], [], [(0, 1, 3, 2), (2, 3, 5, 4), (4, 5, 7, 6), (6, 7, 9, 8), (8, 9, 11, 10), (10, 11, 13, 12), (12, 13, 15, 14), (14, 15, 17, 16), (16, 17, 19, 18), (18, 19, 21, 20), (20, 21, 23, 22), (22, 23, 25, 24), (24, 25, 27, 26), (26, 27, 29, 28), (28, 29, 31, 30), (30, 31, 33, 32), (32, 33, 35, 34), (34, 35, 37, 36), (36, 37, 39, 38), (38, 39, 41, 40), (40, 41, 43, 42), (42, 43, 45, 44), (44, 45, 47, 46), (46, 47, 49, 48), (48, 49, 51, 50), (50, 51, 53, 52), (52, 53, 55, 54), (54, 55, 57, 56), (56, 57, 59, 58), (58, 59, 61, 60), (3, 1, 63, 61, 59, 57, 55, 53, 51, 49, 47, 45, 43, 41, 39, 37, 35, 33, 31, 29, 27, 25, 23, 21, 19, 17, 15, 13, 11, 9, 7, 5), (60, 61, 63, 62), (62, 63, 1, 0), (0, 2, 4, 6, 8, 10, 12, 14, 16, 18, 20, 22, 24, 26, 28, 30, 32, 34, 36, 38, 40, 42, 44, 46, 48, 50, 52, 54, 56, 58, 60, 62)])
_uv = me_cylinder_003.uv_layers.new(name='UVMap')
_uv.uv.foreach_set('vector', [1.0, 0.5, 1.0, 1.0, 0.9688, 1.0, 0.9688, 0.5, 0.9688, 0.5, 0.9688, 1.0, 0.9375, 1.0, 0.9375, 0.5, 0.9375, 0.5, 0.9375, 1.0, 0.9062, 1.0, 0.9062, 0.5, 0.9062, 0.5, 0.9062, 1.0, 0.875, 1.0, 0.875, 0.5, 0.875, 0.5, 0.875, 1.0, 0.8438, 1.0, 0.8438, 0.5, 0.8438, 0.5, 0.8438, 1.0, 0.8125, 1.0, 0.8125, 0.5, 0.8125, 0.5, 0.8125, 1.0, 0.7812, 1.0, 0.7812, 0.5, 0.7812, 0.5, 0.7812, 1.0, 0.75, 1.0, 0.75, 0.5, 0.75, 0.5, 0.75, 1.0, 0.7188, 1.0, 0.7188, 0.5, 0.7188, 0.5, 0.7188, 1.0, 0.6875, 1.0, 0.6875, 0.5, 0.6875, 0.5, 0.6875, 1.0, 0.6562, 1.0, 0.6562, 0.5, 0.6562, 0.5, 0.6562, 1.0, 0.625, 1.0, 0.625, 0.5, 0.625, 0.5, 0.625, 1.0, 0.5938, 1.0, 0.5938, 0.5, 0.5938, 0.5, 0.5938, 1.0, 0.5625, 1.0, 0.5625, 0.5, 0.5625, 0.5, 0.5625, 1.0, 0.5312, 1.0, 0.5312, 0.5, 0.5312, 0.5, 0.5312, 1.0, 0.5, 1.0, 0.5, 0.5, 0.5, 0.5, 0.5, 1.0, 0.4688, 1.0, 0.4688, 0.5, 0.4688, 0.5, 0.4688, 1.0, 0.4375, 1.0, 0.4375, 0.5, 0.4375, 0.5, 0.4375, 1.0, 0.4062, 1.0, 0.4062, 0.5, 0.4062, 0.5, 0.4062, 1.0, 0.375, 1.0, 0.375, 0.5, 0.375, 0.5, 0.375, 1.0, 0.3438, 1.0, 0.3438, 0.5, 0.3438, 0.5, 0.3438, 1.0, 0.3125, 1.0, 0.3125, 0.5, 0.3125, 0.5, 0.3125, 1.0, 0.2812, 1.0, 0.2812, 0.5, 0.2812, 0.5, 0.2812, 1.0, 0.25, 1.0, 0.25, 0.5, 0.25, 0.5, 0.25, 1.0, 0.2188, 1.0, 0.2188, 0.5, 0.2188, 0.5, 0.2188, 1.0, 0.1875, 1.0, 0.1875, 0.5, 0.1875, 0.5, 0.1875, 1.0, 0.1562, 1.0, 0.1562, 0.5, 0.1562, 0.5, 0.1562, 1.0, 0.125, 1.0, 0.125, 0.5, 0.125, 0.5, 0.125, 1.0, 0.09375, 1.0, 0.09375, 0.5, 0.09375, 0.5, 0.09375, 1.0, 0.0625, 1.0, 0.0625, 0.5, 0.2968, 0.4854, 0.25, 0.49, 0.2032, 0.4854, 0.1582, 0.4717, 0.1167, 0.4496, 0.08029, 0.4197, 0.05045, 0.3833, 0.02827, 0.3418, 0.01461, 0.2968, 0.01, 0.25, 0.01461, 0.2032, 0.02827, 0.1582, 0.05045, 0.1167, 0.08029, 0.08029, 0.1167, 0.05045, 0.1582, 0.02827, 0.2032, 0.01461, 0.25, 0.01, 0.2968, 0.01461, 0.3418, 0.02827, 0.3833, 0.05045, 0.4197, 0.08029, 0.4496, 0.1167, 0.4717, 0.1582, 0.4854, 0.2032, 0.49, 0.25, 0.4854, 0.2968, 0.4717, 0.3418, 0.4496, 0.3833, 0.4197, 0.4197, 0.3833, 0.4496, 0.3418, 0.4717, 0.0625, 0.5, 0.0625, 1.0, 0.03125, 1.0, 0.03125, 0.5, 0.03125, 0.5, 0.03125, 1.0, 0.0, 1.0, 0.0, 0.5, 0.75, 0.49, 0.7968, 0.4854, 0.8418, 0.4717, 0.8833, 0.4496, 0.9197, 0.4197, 0.9496, 0.3833, 0.9717, 0.3418, 0.9854, 0.2968, 0.99, 0.25, 0.9854, 0.2032, 0.9717, 0.1582, 0.9496, 0.1167, 0.9197, 0.08029, 0.8833, 0.05045, 0.8418, 0.02827, 0.7968, 0.01461, 0.75, 0.01, 0.7032, 0.01461, 0.6582, 0.02827, 0.6167, 0.05045, 0.5803, 0.08029, 0.5504, 0.1167, 0.5283, 0.1582, 0.5146, 0.2032, 0.51, 0.25, 0.5146, 0.2968, 0.5283, 0.3418, 0.5504, 0.3833, 0.5803, 0.4197, 0.6167, 0.4496, 0.6582, 0.4717, 0.7032, 0.4854])
me_cylinder_003.update()
me_cylinder_004 = bpy.data.meshes.new('Cylinder.004')
me_cylinder_004.from_pydata([(0.0, 0.2611, 2.235e-08), (0.1174, 0.2611, 5.215e-08), (0.0, 0.2561, -0.05093), (0.1174, 0.2561, -0.05093), (0.0, 0.2412, -0.09991), (0.1174, 0.2412, -0.09991), (5.96e-08, 0.2171, -0.145), (0.1174, 0.2171, -0.145), (5.96e-08, 0.1846, -0.1846), (0.1174, 0.1846, -0.1846), (5.96e-08, 0.145, -0.2171), (0.1174, 0.145, -0.2171), (5.96e-08, 0.09991, -0.2412), (0.1174, 0.09991, -0.2412), (5.96e-08, 0.05093, -0.2561), (0.1174, 0.05093, -0.2561), (5.96e-08, 5.96e-08, -0.2611), (0.1174, 5.96e-08, -0.2611), (5.96e-08, -0.05093, -0.2561), (0.1174, -0.05093, -0.2561), (5.96e-08, -0.09991, -0.2412), (0.1174, -0.09991, -0.2412), (5.96e-08, -0.145, -0.2171), (0.1174, -0.145, -0.2171), (5.96e-08, -0.1846, -0.1846), (0.1174, -0.1846, -0.1846), (5.96e-08, -0.2171, -0.145), (0.1174, -0.2171, -0.145), (0.0, -0.2412, -0.09991), (0.1174, -0.2412, -0.09991), (0.0, -0.2561, -0.05093), (0.1174, -0.2561, -0.05093), (0.0, -0.2611, 2.235e-08), (0.1174, -0.2611, 5.215e-08), (0.0, -0.2561, 0.05093), (0.1174, -0.2561, 0.05093), (-5.96e-08, -0.2412, 0.09991), (0.1174, -0.2412, 0.09991), (-5.96e-08, -0.2171, 0.145), (0.1174, -0.2171, 0.145), (-5.96e-08, -0.1846, 0.1846), (0.1174, -0.1846, 0.1846), (-5.96e-08, -0.145, 0.2171), (0.1174, -0.145, 0.2171), (-5.96e-08, -0.09991, 0.2412), (0.1174, -0.09991, 0.2412), (-1.192e-07, -0.05093, 0.2561), (0.1174, -0.05093, 0.2561), (-1.192e-07, 5.96e-08, 0.2611), (0.1174, 5.96e-08, 0.2611), (-1.192e-07, 0.05093, 0.2561), (0.1174, 0.05093, 0.2561), (-5.96e-08, 0.09991, 0.2412), (0.1174, 0.09991, 0.2412), (-5.96e-08, 0.145, 0.2171), (0.1174, 0.145, 0.2171), (-5.96e-08, 0.1846, 0.1846), (0.1174, 0.1846, 0.1846), (-5.96e-08, 0.2171, 0.145), (0.1174, 0.2171, 0.145), (-5.96e-08, 0.2412, 0.09991), (0.1174, 0.2412, 0.09991), (0.0, 0.2561, 0.05093), (0.1174, 0.2561, 0.05093)], [], [(0, 1, 3, 2), (2, 3, 5, 4), (4, 5, 7, 6), (6, 7, 9, 8), (8, 9, 11, 10), (10, 11, 13, 12), (12, 13, 15, 14), (14, 15, 17, 16), (16, 17, 19, 18), (18, 19, 21, 20), (20, 21, 23, 22), (22, 23, 25, 24), (24, 25, 27, 26), (26, 27, 29, 28), (28, 29, 31, 30), (30, 31, 33, 32), (32, 33, 35, 34), (34, 35, 37, 36), (36, 37, 39, 38), (38, 39, 41, 40), (40, 41, 43, 42), (42, 43, 45, 44), (44, 45, 47, 46), (46, 47, 49, 48), (48, 49, 51, 50), (50, 51, 53, 52), (52, 53, 55, 54), (54, 55, 57, 56), (56, 57, 59, 58), (58, 59, 61, 60), (3, 1, 63, 61, 59, 57, 55, 53, 51, 49, 47, 45, 43, 41, 39, 37, 35, 33, 31, 29, 27, 25, 23, 21, 19, 17, 15, 13, 11, 9, 7, 5), (60, 61, 63, 62), (62, 63, 1, 0), (0, 2, 4, 6, 8, 10, 12, 14, 16, 18, 20, 22, 24, 26, 28, 30, 32, 34, 36, 38, 40, 42, 44, 46, 48, 50, 52, 54, 56, 58, 60, 62)])
_uv = me_cylinder_004.uv_layers.new(name='UVMap')
_uv.uv.foreach_set('vector', [1.0, 0.5, 1.0, 1.0, 0.9688, 1.0, 0.9688, 0.5, 0.9688, 0.5, 0.9688, 1.0, 0.9375, 1.0, 0.9375, 0.5, 0.9375, 0.5, 0.9375, 1.0, 0.9062, 1.0, 0.9062, 0.5, 0.9062, 0.5, 0.9062, 1.0, 0.875, 1.0, 0.875, 0.5, 0.875, 0.5, 0.875, 1.0, 0.8438, 1.0, 0.8438, 0.5, 0.8438, 0.5, 0.8438, 1.0, 0.8125, 1.0, 0.8125, 0.5, 0.8125, 0.5, 0.8125, 1.0, 0.7812, 1.0, 0.7812, 0.5, 0.7812, 0.5, 0.7812, 1.0, 0.75, 1.0, 0.75, 0.5, 0.75, 0.5, 0.75, 1.0, 0.7188, 1.0, 0.7188, 0.5, 0.7188, 0.5, 0.7188, 1.0, 0.6875, 1.0, 0.6875, 0.5, 0.6875, 0.5, 0.6875, 1.0, 0.6562, 1.0, 0.6562, 0.5, 0.6562, 0.5, 0.6562, 1.0, 0.625, 1.0, 0.625, 0.5, 0.625, 0.5, 0.625, 1.0, 0.5938, 1.0, 0.5938, 0.5, 0.5938, 0.5, 0.5938, 1.0, 0.5625, 1.0, 0.5625, 0.5, 0.5625, 0.5, 0.5625, 1.0, 0.5312, 1.0, 0.5312, 0.5, 0.5312, 0.5, 0.5312, 1.0, 0.5, 1.0, 0.5, 0.5, 0.5, 0.5, 0.5, 1.0, 0.4688, 1.0, 0.4688, 0.5, 0.4688, 0.5, 0.4688, 1.0, 0.4375, 1.0, 0.4375, 0.5, 0.4375, 0.5, 0.4375, 1.0, 0.4062, 1.0, 0.4062, 0.5, 0.4062, 0.5, 0.4062, 1.0, 0.375, 1.0, 0.375, 0.5, 0.375, 0.5, 0.375, 1.0, 0.3438, 1.0, 0.3438, 0.5, 0.3438, 0.5, 0.3438, 1.0, 0.3125, 1.0, 0.3125, 0.5, 0.3125, 0.5, 0.3125, 1.0, 0.2812, 1.0, 0.2812, 0.5, 0.2812, 0.5, 0.2812, 1.0, 0.25, 1.0, 0.25, 0.5, 0.25, 0.5, 0.25, 1.0, 0.2188, 1.0, 0.2188, 0.5, 0.2188, 0.5, 0.2188, 1.0, 0.1875, 1.0, 0.1875, 0.5, 0.1875, 0.5, 0.1875, 1.0, 0.1562, 1.0, 0.1562, 0.5, 0.1562, 0.5, 0.1562, 1.0, 0.125, 1.0, 0.125, 0.5, 0.125, 0.5, 0.125, 1.0, 0.09375, 1.0, 0.09375, 0.5, 0.09375, 0.5, 0.09375, 1.0, 0.0625, 1.0, 0.0625, 0.5, 0.2968, 0.4854, 0.25, 0.49, 0.2032, 0.4854, 0.1582, 0.4717, 0.1167, 0.4496, 0.08029, 0.4197, 0.05045, 0.3833, 0.02827, 0.3418, 0.01461, 0.2968, 0.01, 0.25, 0.01461, 0.2032, 0.02827, 0.1582, 0.05045, 0.1167, 0.08029, 0.08029, 0.1167, 0.05045, 0.1582, 0.02827, 0.2032, 0.01461, 0.25, 0.01, 0.2968, 0.01461, 0.3418, 0.02827, 0.3833, 0.05045, 0.4197, 0.08029, 0.4496, 0.1167, 0.4717, 0.1582, 0.4854, 0.2032, 0.49, 0.25, 0.4854, 0.2968, 0.4717, 0.3418, 0.4496, 0.3833, 0.4197, 0.4197, 0.3833, 0.4496, 0.3418, 0.4717, 0.0625, 0.5, 0.0625, 1.0, 0.03125, 1.0, 0.03125, 0.5, 0.03125, 0.5, 0.03125, 1.0, 0.0, 1.0, 0.0, 0.5, 0.75, 0.49, 0.7968, 0.4854, 0.8418, 0.4717, 0.8833, 0.4496, 0.9197, 0.4197, 0.9496, 0.3833, 0.9717, 0.3418, 0.9854, 0.2968, 0.99, 0.25, 0.9854, 0.2032, 0.9717, 0.1582, 0.9496, 0.1167, 0.9197, 0.08029, 0.8833, 0.05045, 0.8418, 0.02827, 0.7968, 0.01461, 0.75, 0.01, 0.7032, 0.01461, 0.6582, 0.02827, 0.6167, 0.05045, 0.5803, 0.08029, 0.5504, 0.1167, 0.5283, 0.1582, 0.5146, 0.2032, 0.51, 0.25, 0.5146, 0.2968, 0.5283, 0.3418, 0.5504, 0.3833, 0.5803, 0.4197, 0.6167, 0.4496, 0.6582, 0.4717, 0.7032, 0.4854])
me_cylinder_004.update()
me_cylinder_006 = bpy.data.meshes.new('Cylinder.006')
me_cylinder_006.from_pydata([(-0.555, 0.0834, -0.1271), (0.555, 0.0834, -0.1271), (-0.555, 0.08223, -0.139), (0.555, 0.08223, -0.139), (-0.555, 0.07875, -0.1505), (0.555, 0.07875, -0.1505), (-0.555, 0.0731, -0.1611), (0.555, 0.0731, -0.1611), (-0.555, 0.06549, -0.1703), (0.555, 0.06549, -0.1703), (-0.555, 0.05622, -0.1779), (0.555, 0.05622, -0.1779), (-0.555, 0.04565, -0.1836), (0.555, 0.04565, -0.1836), (-0.555, 0.03418, -0.1871), (0.555, 0.03418, -0.1871), (-0.555, 0.02225, -0.1882), (0.555, 0.02225, -0.1882), (-0.555, 0.01032, -0.1871), (0.555, 0.01032, -0.1871), (-0.555, -0.001155, -0.1836), (0.555, -0.001155, -0.1836), (-0.555, -0.01173, -0.1779), (0.555, -0.01173, -0.1779), (-0.555, -0.02099, -0.1703), (0.555, -0.02099, -0.1703), (-0.555, -0.0286, -0.1611), (0.555, -0.0286, -0.1611), (-0.555, -0.03425, -0.1505), (0.555, -0.03425, -0.1505), (-0.555, -0.03773, -0.139), (0.555, -0.03773, -0.139), (-0.555, -0.03891, -0.1271), (0.555, -0.03891, -0.1271), (-0.555, -0.03773, -0.1152), (0.555, -0.03773, -0.1152), (-0.555, -0.03425, -0.1037), (0.555, -0.03425, -0.1037), (-0.555, -0.0286, -0.09312), (0.555, -0.0286, -0.09312), (-0.555, -0.02099, -0.08385), (0.555, -0.02099, -0.08385), (-0.555, -0.01173, -0.07625), (0.555, -0.01173, -0.07624), (-0.555, -0.001155, -0.07059), (0.555, -0.001155, -0.07059), (-0.555, 0.01032, -0.06711), (0.555, 0.01032, -0.06711), (-0.555, 0.02225, -0.06594), (0.555, 0.02225, -0.06594), (-0.555, 0.03418, -0.06711), (0.555, 0.03418, -0.06711), (-0.555, 0.04565, -0.07059), (0.555, 0.04565, -0.07059), (-0.555, 0.05622, -0.07625), (0.555, 0.05622, -0.07624), (-0.555, 0.06549, -0.08385), (0.555, 0.06549, -0.08385), (-0.555, 0.0731, -0.09312), (0.555, 0.0731, -0.09312), (-0.555, 0.07875, -0.1037), (0.555, 0.07875, -0.1037), (-0.555, 0.08223, -0.1152), (0.555, 0.08223, -0.1152), (5.94e-10, 0.05, -0.1), (-1.139e-10, 0.05, -1.863e-08), (0.00884, 0.04904, -0.1), (0.00884, 0.04904, -1.863e-08), (0.01734, 0.04619, -0.1), (0.01734, 0.04619, -1.863e-08), (0.02517, 0.04157, -0.1), (0.02517, 0.04157, -1.863e-08), (0.03204, 0.03536, -0.1), (0.03204, 0.03536, -1.863e-08), (0.03768, 0.02778, -0.1), (0.03768, 0.02778, -1.863e-08), (0.04186, 0.01913, -0.1), (0.04186, 0.01913, -1.863e-08), (0.04444, 0.009755, -0.1), (0.04444, 0.009755, -1.863e-08), (0.04531, 5.96e-08, -0.1), (0.04531, 5.96e-08, -1.863e-08), (0.04444, -0.009754, -0.1), (0.04444, -0.009754, -1.863e-08), (0.04186, -0.01913, -0.1), (0.04186, -0.01913, -1.863e-08), (0.03768, -0.02778, -0.1), (0.03768, -0.02778, -1.863e-08), (0.03204, -0.03536, -0.1), (0.03204, -0.03536, -1.863e-08), (0.02517, -0.04157, -0.1), (0.02517, -0.04157, -1.863e-08), (0.01734, -0.04619, -0.1), (0.01734, -0.04619, -1.863e-08), (0.00884, -0.04904, -0.1), (0.00884, -0.04904, -1.863e-08), (5.94e-10, -0.05, -0.1), (-1.139e-10, -0.05, -1.863e-08), (-0.00884, -0.04904, -0.1), (-0.00884, -0.04904, -1.863e-08), (-0.01734, -0.04619, -0.1), (-0.01734, -0.04619, -1.863e-08), (-0.02517, -0.04157, -0.1), (-0.02517, -0.04157, -1.863e-08), (-0.03204, -0.03536, -0.1), (-0.03204, -0.03536, -1.863e-08), (-0.03768, -0.02778, -0.1), (-0.03768, -0.02778, -1.863e-08), (-0.04186, -0.01913, -0.1), (-0.04186, -0.01913, -1.863e-08), (-0.04444, -0.009754, -0.1), (-0.04444, -0.009754, -1.863e-08), (-0.04531, 5.96e-08, -0.1), (-0.04531, 5.96e-08, -1.863e-08), (-0.04444, 0.009755, -0.1), (-0.04444, 0.009755, -1.863e-08), (-0.04186, 0.01913, -0.1), (-0.04186, 0.01913, -1.863e-08), (-0.03768, 0.02778, -0.1), (-0.03768, 0.02778, -1.863e-08), (-0.03204, 0.03536, -0.1), (-0.03204, 0.03536, -1.863e-08), (-0.02517, 0.04157, -0.1), (-0.02517, 0.04157, -1.863e-08), (-0.01734, 0.04619, -0.1), (-0.01734, 0.04619, -1.863e-08), (-0.00884, 0.04904, -0.1), (-0.00884, 0.04904, -1.863e-08)], [], [(0, 1, 3, 2), (2, 3, 5, 4), (4, 5, 7, 6), (6, 7, 9, 8), (8, 9, 11, 10), (10, 11, 13, 12), (12, 13, 15, 14), (14, 15, 17, 16), (16, 17, 19, 18), (18, 19, 21, 20), (20, 21, 23, 22), (22, 23, 25, 24), (24, 25, 27, 26), (26, 27, 29, 28), (28, 29, 31, 30), (30, 31, 33, 32), (32, 33, 35, 34), (34, 35, 37, 36), (36, 37, 39, 38), (38, 39, 41, 40), (40, 41, 43, 42), (42, 43, 45, 44), (44, 45, 47, 46), (46, 47, 49, 48), (48, 49, 51, 50), (50, 51, 53, 52), (52, 53, 55, 54), (54, 55, 57, 56), (56, 57, 59, 58), (58, 59, 61, 60), (3, 1, 63, 61, 59, 57, 55, 53, 51, 49, 47, 45, 43, 41, 39, 37, 35, 33, 31, 29, 27, 25, 23, 21, 19, 17, 15, 13, 11, 9, 7, 5), (60, 61, 63, 62), (62, 63, 1, 0), (0, 2, 4, 6, 8, 10, 12, 14, 16, 18, 20, 22, 24, 26, 28, 30, 32, 34, 36, 38, 40, 42, 44, 46, 48, 50, 52, 54, 56, 58, 60, 62), (64, 65, 67, 66), (66, 67, 69, 68), (68, 69, 71, 70), (70, 71, 73, 72), (72, 73, 75, 74), (74, 75, 77, 76), (76, 77, 79, 78), (78, 79, 81, 80), (80, 81, 83, 82), (82, 83, 85, 84), (84, 85, 87, 86), (86, 87, 89, 88), (88, 89, 91, 90), (90, 91, 93, 92), (92, 93, 95, 94), (94, 95, 97, 96), (96, 97, 99, 98), (98, 99, 101, 100), (100, 101, 103, 102), (102, 103, 105, 104), (104, 105, 107, 106), (106, 107, 109, 108), (108, 109, 111, 110), (110, 111, 113, 112), (112, 113, 115, 114), (114, 115, 117, 116), (116, 117, 119, 118), (118, 119, 121, 120), (120, 121, 123, 122), (122, 123, 125, 124), (67, 65, 127, 125, 123, 121, 119, 117, 115, 113, 111, 109, 107, 105, 103, 101, 99, 97, 95, 93, 91, 89, 87, 85, 83, 81, 79, 77, 75, 73, 71, 69), (124, 125, 127, 126), (126, 127, 65, 64), (64, 66, 68, 70, 72, 74, 76, 78, 80, 82, 84, 86, 88, 90, 92, 94, 96, 98, 100, 102, 104, 106, 108, 110, 112, 114, 116, 118, 120, 122, 124, 126)])
_uv = me_cylinder_006.uv_layers.new(name='UVMap')
_uv.uv.foreach_set('vector', [1.0, 0.5, 1.0, 1.0, 0.9688, 1.0, 0.9688, 0.5, 0.9688, 0.5, 0.9688, 1.0, 0.9375, 1.0, 0.9375, 0.5, 0.9375, 0.5, 0.9375, 1.0, 0.9062, 1.0, 0.9062, 0.5, 0.9062, 0.5, 0.9062, 1.0, 0.875, 1.0, 0.875, 0.5, 0.875, 0.5, 0.875, 1.0, 0.8438, 1.0, 0.8438, 0.5, 0.8438, 0.5, 0.8438, 1.0, 0.8125, 1.0, 0.8125, 0.5, 0.8125, 0.5, 0.8125, 1.0, 0.7812, 1.0, 0.7812, 0.5, 0.7812, 0.5, 0.7812, 1.0, 0.75, 1.0, 0.75, 0.5, 0.75, 0.5, 0.75, 1.0, 0.7188, 1.0, 0.7188, 0.5, 0.7188, 0.5, 0.7188, 1.0, 0.6875, 1.0, 0.6875, 0.5, 0.6875, 0.5, 0.6875, 1.0, 0.6562, 1.0, 0.6562, 0.5, 0.6562, 0.5, 0.6562, 1.0, 0.625, 1.0, 0.625, 0.5, 0.625, 0.5, 0.625, 1.0, 0.5938, 1.0, 0.5938, 0.5, 0.5938, 0.5, 0.5938, 1.0, 0.5625, 1.0, 0.5625, 0.5, 0.5625, 0.5, 0.5625, 1.0, 0.5312, 1.0, 0.5312, 0.5, 0.5312, 0.5, 0.5312, 1.0, 0.5, 1.0, 0.5, 0.5, 0.5, 0.5, 0.5, 1.0, 0.4688, 1.0, 0.4688, 0.5, 0.4688, 0.5, 0.4688, 1.0, 0.4375, 1.0, 0.4375, 0.5, 0.4375, 0.5, 0.4375, 1.0, 0.4062, 1.0, 0.4062, 0.5, 0.4062, 0.5, 0.4062, 1.0, 0.375, 1.0, 0.375, 0.5, 0.375, 0.5, 0.375, 1.0, 0.3438, 1.0, 0.3438, 0.5, 0.3438, 0.5, 0.3438, 1.0, 0.3125, 1.0, 0.3125, 0.5, 0.3125, 0.5, 0.3125, 1.0, 0.2812, 1.0, 0.2812, 0.5, 0.2812, 0.5, 0.2812, 1.0, 0.25, 1.0, 0.25, 0.5, 0.25, 0.5, 0.25, 1.0, 0.2188, 1.0, 0.2188, 0.5, 0.2188, 0.5, 0.2188, 1.0, 0.1875, 1.0, 0.1875, 0.5, 0.1875, 0.5, 0.1875, 1.0, 0.1562, 1.0, 0.1562, 0.5, 0.1562, 0.5, 0.1562, 1.0, 0.125, 1.0, 0.125, 0.5, 0.125, 0.5, 0.125, 1.0, 0.09375, 1.0, 0.09375, 0.5, 0.09375, 0.5, 0.09375, 1.0, 0.0625, 1.0, 0.0625, 0.5, 0.2968, 0.4854, 0.25, 0.49, 0.2032, 0.4854, 0.1582, 0.4717, 0.1167, 0.4496, 0.08029, 0.4197, 0.05045, 0.3833, 0.02827, 0.3418, 0.01461, 0.2968, 0.01, 0.25, 0.01461, 0.2032, 0.02827, 0.1582, 0.05045, 0.1167, 0.08029, 0.08029, 0.1167, 0.05045, 0.1582, 0.02827, 0.2032, 0.01461, 0.25, 0.01, 0.2968, 0.01461, 0.3418, 0.02827, 0.3833, 0.05045, 0.4197, 0.08029, 0.4496, 0.1167, 0.4717, 0.1582, 0.4854, 0.2032, 0.49, 0.25, 0.4854, 0.2968, 0.4717, 0.3418, 0.4496, 0.3833, 0.4197, 0.4197, 0.3833, 0.4496, 0.3418, 0.4717, 0.0625, 0.5, 0.0625, 1.0, 0.03125, 1.0, 0.03125, 0.5, 0.03125, 0.5, 0.03125, 1.0, 0.0, 1.0, 0.0, 0.5, 0.75, 0.49, 0.7968, 0.4854, 0.8418, 0.4717, 0.8833, 0.4496, 0.9197, 0.4197, 0.9496, 0.3833, 0.9717, 0.3418, 0.9854, 0.2968, 0.99, 0.25, 0.9854, 0.2032, 0.9717, 0.1582, 0.9496, 0.1167, 0.9197, 0.08029, 0.8833, 0.05045, 0.8418, 0.02827, 0.7968, 0.01461, 0.75, 0.01, 0.7032, 0.01461, 0.6582, 0.02827, 0.6167, 0.05045, 0.5803, 0.08029, 0.5504, 0.1167, 0.5283, 0.1582, 0.5146, 0.2032, 0.51, 0.25, 0.5146, 0.2968, 0.5283, 0.3418, 0.5504, 0.3833, 0.5803, 0.4197, 0.6167, 0.4496, 0.6582, 0.4717, 0.7032, 0.4854, 1.0, 0.5, 1.0, 1.0, 0.9688, 1.0, 0.9688, 0.5, 0.9688, 0.5, 0.9688, 1.0, 0.9375, 1.0, 0.9375, 0.5, 0.9375, 0.5, 0.9375, 1.0, 0.9062, 1.0, 0.9062, 0.5, 0.9062, 0.5, 0.9062, 1.0, 0.875, 1.0, 0.875, 0.5, 0.875, 0.5, 0.875, 1.0, 0.8438, 1.0, 0.8438, 0.5, 0.8438, 0.5, 0.8438, 1.0, 0.8125, 1.0, 0.8125, 0.5, 0.8125, 0.5, 0.8125, 1.0, 0.7812, 1.0, 0.7812, 0.5, 0.7812, 0.5, 0.7812, 1.0, 0.75, 1.0, 0.75, 0.5, 0.75, 0.5, 0.75, 1.0, 0.7188, 1.0, 0.7188, 0.5, 0.7188, 0.5, 0.7188, 1.0, 0.6875, 1.0, 0.6875, 0.5, 0.6875, 0.5, 0.6875, 1.0, 0.6562, 1.0, 0.6562, 0.5, 0.6562, 0.5, 0.6562, 1.0, 0.625, 1.0, 0.625, 0.5, 0.625, 0.5, 0.625, 1.0, 0.5938, 1.0, 0.5938, 0.5, 0.5938, 0.5, 0.5938, 1.0, 0.5625, 1.0, 0.5625, 0.5, 0.5625, 0.5, 0.5625, 1.0, 0.5312, 1.0, 0.5312, 0.5, 0.5312, 0.5, 0.5312, 1.0, 0.5, 1.0, 0.5, 0.5, 0.5, 0.5, 0.5, 1.0, 0.4688, 1.0, 0.4688, 0.5, 0.4688, 0.5, 0.4688, 1.0, 0.4375, 1.0, 0.4375, 0.5, 0.4375, 0.5, 0.4375, 1.0, 0.4062, 1.0, 0.4062, 0.5, 0.4062, 0.5, 0.4062, 1.0, 0.375, 1.0, 0.375, 0.5, 0.375, 0.5, 0.375, 1.0, 0.3438, 1.0, 0.3438, 0.5, 0.3438, 0.5, 0.3438, 1.0, 0.3125, 1.0, 0.3125, 0.5, 0.3125, 0.5, 0.3125, 1.0, 0.2812, 1.0, 0.2812, 0.5, 0.2812, 0.5, 0.2812, 1.0, 0.25, 1.0, 0.25, 0.5, 0.25, 0.5, 0.25, 1.0, 0.2188, 1.0, 0.2188, 0.5, 0.2188, 0.5, 0.2188, 1.0, 0.1875, 1.0, 0.1875, 0.5, 0.1875, 0.5, 0.1875, 1.0, 0.1562, 1.0, 0.1562, 0.5, 0.1562, 0.5, 0.1562, 1.0, 0.125, 1.0, 0.125, 0.5, 0.125, 0.5, 0.125, 1.0, 0.09375, 1.0, 0.09375, 0.5, 0.09375, 0.5, 0.09375, 1.0, 0.0625, 1.0, 0.0625, 0.5, 0.2968, 0.4854, 0.25, 0.49, 0.2032, 0.4854, 0.1582, 0.4717, 0.1167, 0.4496, 0.08029, 0.4197, 0.05045, 0.3833, 0.02827, 0.3418, 0.01461, 0.2968, 0.01, 0.25, 0.01461, 0.2032, 0.02827, 0.1582, 0.05045, 0.1167, 0.08029, 0.08029, 0.1167, 0.05045, 0.1582, 0.02827, 0.2032, 0.01461, 0.25, 0.01, 0.2968, 0.01461, 0.3418, 0.02827, 0.3833, 0.05045, 0.4197, 0.08029, 0.4496, 0.1167, 0.4717, 0.1582, 0.4854, 0.2032, 0.49, 0.25, 0.4854, 0.2968, 0.4717, 0.3418, 0.4496, 0.3833, 0.4197, 0.4197, 0.3833, 0.4496, 0.3418, 0.4717, 0.0625, 0.5, 0.0625, 1.0, 0.03125, 1.0, 0.03125, 0.5, 0.03125, 0.5, 0.03125, 1.0, 0.0, 1.0, 0.0, 0.5, 0.75, 0.49, 0.7968, 0.4854, 0.8418, 0.4717, 0.8833, 0.4496, 0.9197, 0.4197, 0.9496, 0.3833, 0.9717, 0.3418, 0.9854, 0.2968, 0.99, 0.25, 0.9854, 0.2032, 0.9717, 0.1582, 0.9496, 0.1167, 0.9197, 0.08029, 0.8833, 0.05045, 0.8418, 0.02827, 0.7968, 0.01461, 0.75, 0.01, 0.7032, 0.01461, 0.6582, 0.02827, 0.6167, 0.05045, 0.5803, 0.08029, 0.5504, 0.1167, 0.5283, 0.1582, 0.5146, 0.2032, 0.51, 0.25, 0.5146, 0.2968, 0.5283, 0.3418, 0.5504, 0.3833, 0.5803, 0.4197, 0.6167, 0.4496, 0.6582, 0.4717, 0.7032, 0.4854])
me_cylinder_006.update()
me_cylinder_007 = bpy.data.meshes.new('Cylinder.007')
me_cylinder_007.from_pydata([(-0.1174, 0.2611, -3.725e-08), (-1.192e-07, 0.2611, -7.451e-09), (-0.1174, 0.2561, -0.05093), (-1.192e-07, 0.2561, -0.05093), (-0.1174, 0.2412, -0.09991), (-5.96e-08, 0.2412, -0.09991), (-0.1174, 0.2171, -0.145), (-5.96e-08, 0.2171, -0.145), (-0.1174, 0.1846, -0.1846), (-5.96e-08, 0.1846, -0.1846), (-0.1174, 0.145, -0.2171), (-5.96e-08, 0.145, -0.2171), (-0.1174, 0.09991, -0.2412), (-5.96e-08, 0.09991, -0.2412), (-0.1174, 0.05093, -0.2561), (0.0, 0.05093, -0.2561), (-0.1174, 5.96e-08, -0.2611), (0.0, 5.96e-08, -0.2611), (-0.1174, -0.05093, -0.2561), (0.0, -0.05093, -0.2561), (-0.1174, -0.09991, -0.2412), (-5.96e-08, -0.09991, -0.2412), (-0.1174, -0.145, -0.2171), (-5.96e-08, -0.145, -0.2171), (-0.1174, -0.1846, -0.1846), (-5.96e-08, -0.1846, -0.1846), (-0.1174, -0.2171, -0.145), (-5.96e-08, -0.2171, -0.145), (-0.1174, -0.2412, -0.09991), (-5.96e-08, -0.2412, -0.09991), (-0.1174, -0.2561, -0.05093), (-1.192e-07, -0.2561, -0.05093), (-0.1174, -0.2611, -3.725e-08), (-1.192e-07, -0.2611, -7.451e-09), (-0.1174, -0.2561, 0.05093), (-1.192e-07, -0.2561, 0.05093), (-0.1174, -0.2412, 0.09991), (-1.192e-07, -0.2412, 0.09991), (-0.1174, -0.2171, 0.145), (-1.788e-07, -0.2171, 0.145), (-0.1174, -0.1846, 0.1846), (-1.788e-07, -0.1846, 0.1846), (-0.1174, -0.145, 0.2171), (-1.788e-07, -0.145, 0.2171), (-0.1174, -0.09991, 0.2412), (-1.788e-07, -0.09991, 0.2412), (-0.1174, -0.05093, 0.2561), (-1.788e-07, -0.05093, 0.2561), (-0.1174, 5.96e-08, 0.2611), (-1.788e-07, 5.96e-08, 0.2611), (-0.1174, 0.05093, 0.2561), (-1.788e-07, 0.05093, 0.2561), (-0.1174, 0.09991, 0.2412), (-1.788e-07, 0.09991, 0.2412), (-0.1174, 0.145, 0.2171), (-1.788e-07, 0.145, 0.2171), (-0.1174, 0.1846, 0.1846), (-1.788e-07, 0.1846, 0.1846), (-0.1174, 0.2171, 0.145), (-1.788e-07, 0.2171, 0.145), (-0.1174, 0.2412, 0.09991), (-1.192e-07, 0.2412, 0.09991), (-0.1174, 0.2561, 0.05093), (-1.192e-07, 0.2561, 0.05093)], [], [(0, 1, 3, 2), (2, 3, 5, 4), (4, 5, 7, 6), (6, 7, 9, 8), (8, 9, 11, 10), (10, 11, 13, 12), (12, 13, 15, 14), (14, 15, 17, 16), (16, 17, 19, 18), (18, 19, 21, 20), (20, 21, 23, 22), (22, 23, 25, 24), (24, 25, 27, 26), (26, 27, 29, 28), (28, 29, 31, 30), (30, 31, 33, 32), (32, 33, 35, 34), (34, 35, 37, 36), (36, 37, 39, 38), (38, 39, 41, 40), (40, 41, 43, 42), (42, 43, 45, 44), (44, 45, 47, 46), (46, 47, 49, 48), (48, 49, 51, 50), (50, 51, 53, 52), (52, 53, 55, 54), (54, 55, 57, 56), (56, 57, 59, 58), (58, 59, 61, 60), (3, 1, 63, 61, 59, 57, 55, 53, 51, 49, 47, 45, 43, 41, 39, 37, 35, 33, 31, 29, 27, 25, 23, 21, 19, 17, 15, 13, 11, 9, 7, 5), (60, 61, 63, 62), (62, 63, 1, 0), (0, 2, 4, 6, 8, 10, 12, 14, 16, 18, 20, 22, 24, 26, 28, 30, 32, 34, 36, 38, 40, 42, 44, 46, 48, 50, 52, 54, 56, 58, 60, 62)])
_uv = me_cylinder_007.uv_layers.new(name='UVMap')
_uv.uv.foreach_set('vector', [1.0, 0.5, 1.0, 1.0, 0.9688, 1.0, 0.9688, 0.5, 0.9688, 0.5, 0.9688, 1.0, 0.9375, 1.0, 0.9375, 0.5, 0.9375, 0.5, 0.9375, 1.0, 0.9062, 1.0, 0.9062, 0.5, 0.9062, 0.5, 0.9062, 1.0, 0.875, 1.0, 0.875, 0.5, 0.875, 0.5, 0.875, 1.0, 0.8438, 1.0, 0.8438, 0.5, 0.8438, 0.5, 0.8438, 1.0, 0.8125, 1.0, 0.8125, 0.5, 0.8125, 0.5, 0.8125, 1.0, 0.7812, 1.0, 0.7812, 0.5, 0.7812, 0.5, 0.7812, 1.0, 0.75, 1.0, 0.75, 0.5, 0.75, 0.5, 0.75, 1.0, 0.7188, 1.0, 0.7188, 0.5, 0.7188, 0.5, 0.7188, 1.0, 0.6875, 1.0, 0.6875, 0.5, 0.6875, 0.5, 0.6875, 1.0, 0.6562, 1.0, 0.6562, 0.5, 0.6562, 0.5, 0.6562, 1.0, 0.625, 1.0, 0.625, 0.5, 0.625, 0.5, 0.625, 1.0, 0.5938, 1.0, 0.5938, 0.5, 0.5938, 0.5, 0.5938, 1.0, 0.5625, 1.0, 0.5625, 0.5, 0.5625, 0.5, 0.5625, 1.0, 0.5312, 1.0, 0.5312, 0.5, 0.5312, 0.5, 0.5312, 1.0, 0.5, 1.0, 0.5, 0.5, 0.5, 0.5, 0.5, 1.0, 0.4688, 1.0, 0.4688, 0.5, 0.4688, 0.5, 0.4688, 1.0, 0.4375, 1.0, 0.4375, 0.5, 0.4375, 0.5, 0.4375, 1.0, 0.4062, 1.0, 0.4062, 0.5, 0.4062, 0.5, 0.4062, 1.0, 0.375, 1.0, 0.375, 0.5, 0.375, 0.5, 0.375, 1.0, 0.3438, 1.0, 0.3438, 0.5, 0.3438, 0.5, 0.3438, 1.0, 0.3125, 1.0, 0.3125, 0.5, 0.3125, 0.5, 0.3125, 1.0, 0.2812, 1.0, 0.2812, 0.5, 0.2812, 0.5, 0.2812, 1.0, 0.25, 1.0, 0.25, 0.5, 0.25, 0.5, 0.25, 1.0, 0.2188, 1.0, 0.2188, 0.5, 0.2188, 0.5, 0.2188, 1.0, 0.1875, 1.0, 0.1875, 0.5, 0.1875, 0.5, 0.1875, 1.0, 0.1562, 1.0, 0.1562, 0.5, 0.1562, 0.5, 0.1562, 1.0, 0.125, 1.0, 0.125, 0.5, 0.125, 0.5, 0.125, 1.0, 0.09375, 1.0, 0.09375, 0.5, 0.09375, 0.5, 0.09375, 1.0, 0.0625, 1.0, 0.0625, 0.5, 0.2968, 0.4854, 0.25, 0.49, 0.2032, 0.4854, 0.1582, 0.4717, 0.1167, 0.4496, 0.08029, 0.4197, 0.05045, 0.3833, 0.02827, 0.3418, 0.01461, 0.2968, 0.01, 0.25, 0.01461, 0.2032, 0.02827, 0.1582, 0.05045, 0.1167, 0.08029, 0.08029, 0.1167, 0.05045, 0.1582, 0.02827, 0.2032, 0.01461, 0.25, 0.01, 0.2968, 0.01461, 0.3418, 0.02827, 0.3833, 0.05045, 0.4197, 0.08029, 0.4496, 0.1167, 0.4717, 0.1582, 0.4854, 0.2032, 0.49, 0.25, 0.4854, 0.2968, 0.4717, 0.3418, 0.4496, 0.3833, 0.4197, 0.4197, 0.3833, 0.4496, 0.3418, 0.4717, 0.0625, 0.5, 0.0625, 1.0, 0.03125, 1.0, 0.03125, 0.5, 0.03125, 0.5, 0.03125, 1.0, 0.0, 1.0, 0.0, 0.5, 0.75, 0.49, 0.7968, 0.4854, 0.8418, 0.4717, 0.8833, 0.4496, 0.9197, 0.4197, 0.9496, 0.3833, 0.9717, 0.3418, 0.9854, 0.2968, 0.99, 0.25, 0.9854, 0.2032, 0.9717, 0.1582, 0.9496, 0.1167, 0.9197, 0.08029, 0.8833, 0.05045, 0.8418, 0.02827, 0.7968, 0.01461, 0.75, 0.01, 0.7032, 0.01461, 0.6582, 0.02827, 0.6167, 0.05045, 0.5803, 0.08029, 0.5504, 0.1167, 0.5283, 0.1582, 0.5146, 0.2032, 0.51, 0.25, 0.5146, 0.2968, 0.5283, 0.3418, 0.5504, 0.3833, 0.5803, 0.4197, 0.6167, 0.4496, 0.6582, 0.4717, 0.7032, 0.4854])
me_cylinder_007.update()
me_cylinder_008 = bpy.data.meshes.new('Cylinder.008')
me_cylinder_008.from_pydata([(0.0, 0.2611, 2.235e-08), (0.1174, 0.2611, 5.215e-08), (0.0, 0.2561, -0.05093), (0.1174, 0.2561, -0.05093), (0.0, 0.2412, -0.09991), (0.1174, 0.2412, -0.09991), (5.96e-08, 0.2171, -0.145), (0.1174, 0.2171, -0.145), (5.96e-08, 0.1846, -0.1846), (0.1174, 0.1846, -0.1846), (5.96e-08, 0.145, -0.2171), (0.1174, 0.145, -0.2171), (5.96e-08, 0.09991, -0.2412), (0.1174, 0.09991, -0.2412), (5.96e-08, 0.05093, -0.2561), (0.1174, 0.05093, -0.2561), (5.96e-08, 5.96e-08, -0.2611), (0.1174, 5.96e-08, -0.2611), (5.96e-08, -0.05093, -0.2561), (0.1174, -0.05093, -0.2561), (5.96e-08, -0.09991, -0.2412), (0.1174, -0.09991, -0.2412), (5.96e-08, -0.145, -0.2171), (0.1174, -0.145, -0.2171), (5.96e-08, -0.1846, -0.1846), (0.1174, -0.1846, -0.1846), (5.96e-08, -0.2171, -0.145), (0.1174, -0.2171, -0.145), (0.0, -0.2412, -0.09991), (0.1174, -0.2412, -0.09991), (0.0, -0.2561, -0.05093), (0.1174, -0.2561, -0.05093), (0.0, -0.2611, 2.235e-08), (0.1174, -0.2611, 5.215e-08), (0.0, -0.2561, 0.05093), (0.1174, -0.2561, 0.05093), (-5.96e-08, -0.2412, 0.09991), (0.1174, -0.2412, 0.09991), (-5.96e-08, -0.2171, 0.145), (0.1174, -0.2171, 0.145), (-5.96e-08, -0.1846, 0.1846), (0.1174, -0.1846, 0.1846), (-5.96e-08, -0.145, 0.2171), (0.1174, -0.145, 0.2171), (-5.96e-08, -0.09991, 0.2412), (0.1174, -0.09991, 0.2412), (-1.192e-07, -0.05093, 0.2561), (0.1174, -0.05093, 0.2561), (-1.192e-07, 5.96e-08, 0.2611), (0.1174, 5.96e-08, 0.2611), (-1.192e-07, 0.05093, 0.2561), (0.1174, 0.05093, 0.2561), (-5.96e-08, 0.09991, 0.2412), (0.1174, 0.09991, 0.2412), (-5.96e-08, 0.145, 0.2171), (0.1174, 0.145, 0.2171), (-5.96e-08, 0.1846, 0.1846), (0.1174, 0.1846, 0.1846), (-5.96e-08, 0.2171, 0.145), (0.1174, 0.2171, 0.145), (-5.96e-08, 0.2412, 0.09991), (0.1174, 0.2412, 0.09991), (0.0, 0.2561, 0.05093), (0.1174, 0.2561, 0.05093)], [], [(0, 1, 3, 2), (2, 3, 5, 4), (4, 5, 7, 6), (6, 7, 9, 8), (8, 9, 11, 10), (10, 11, 13, 12), (12, 13, 15, 14), (14, 15, 17, 16), (16, 17, 19, 18), (18, 19, 21, 20), (20, 21, 23, 22), (22, 23, 25, 24), (24, 25, 27, 26), (26, 27, 29, 28), (28, 29, 31, 30), (30, 31, 33, 32), (32, 33, 35, 34), (34, 35, 37, 36), (36, 37, 39, 38), (38, 39, 41, 40), (40, 41, 43, 42), (42, 43, 45, 44), (44, 45, 47, 46), (46, 47, 49, 48), (48, 49, 51, 50), (50, 51, 53, 52), (52, 53, 55, 54), (54, 55, 57, 56), (56, 57, 59, 58), (58, 59, 61, 60), (3, 1, 63, 61, 59, 57, 55, 53, 51, 49, 47, 45, 43, 41, 39, 37, 35, 33, 31, 29, 27, 25, 23, 21, 19, 17, 15, 13, 11, 9, 7, 5), (60, 61, 63, 62), (62, 63, 1, 0), (0, 2, 4, 6, 8, 10, 12, 14, 16, 18, 20, 22, 24, 26, 28, 30, 32, 34, 36, 38, 40, 42, 44, 46, 48, 50, 52, 54, 56, 58, 60, 62)])
_uv = me_cylinder_008.uv_layers.new(name='UVMap')
_uv.uv.foreach_set('vector', [1.0, 0.5, 1.0, 1.0, 0.9688, 1.0, 0.9688, 0.5, 0.9688, 0.5, 0.9688, 1.0, 0.9375, 1.0, 0.9375, 0.5, 0.9375, 0.5, 0.9375, 1.0, 0.9062, 1.0, 0.9062, 0.5, 0.9062, 0.5, 0.9062, 1.0, 0.875, 1.0, 0.875, 0.5, 0.875, 0.5, 0.875, 1.0, 0.8438, 1.0, 0.8438, 0.5, 0.8438, 0.5, 0.8438, 1.0, 0.8125, 1.0, 0.8125, 0.5, 0.8125, 0.5, 0.8125, 1.0, 0.7812, 1.0, 0.7812, 0.5, 0.7812, 0.5, 0.7812, 1.0, 0.75, 1.0, 0.75, 0.5, 0.75, 0.5, 0.75, 1.0, 0.7188, 1.0, 0.7188, 0.5, 0.7188, 0.5, 0.7188, 1.0, 0.6875, 1.0, 0.6875, 0.5, 0.6875, 0.5, 0.6875, 1.0, 0.6562, 1.0, 0.6562, 0.5, 0.6562, 0.5, 0.6562, 1.0, 0.625, 1.0, 0.625, 0.5, 0.625, 0.5, 0.625, 1.0, 0.5938, 1.0, 0.5938, 0.5, 0.5938, 0.5, 0.5938, 1.0, 0.5625, 1.0, 0.5625, 0.5, 0.5625, 0.5, 0.5625, 1.0, 0.5312, 1.0, 0.5312, 0.5, 0.5312, 0.5, 0.5312, 1.0, 0.5, 1.0, 0.5, 0.5, 0.5, 0.5, 0.5, 1.0, 0.4688, 1.0, 0.4688, 0.5, 0.4688, 0.5, 0.4688, 1.0, 0.4375, 1.0, 0.4375, 0.5, 0.4375, 0.5, 0.4375, 1.0, 0.4062, 1.0, 0.4062, 0.5, 0.4062, 0.5, 0.4062, 1.0, 0.375, 1.0, 0.375, 0.5, 0.375, 0.5, 0.375, 1.0, 0.3438, 1.0, 0.3438, 0.5, 0.3438, 0.5, 0.3438, 1.0, 0.3125, 1.0, 0.3125, 0.5, 0.3125, 0.5, 0.3125, 1.0, 0.2812, 1.0, 0.2812, 0.5, 0.2812, 0.5, 0.2812, 1.0, 0.25, 1.0, 0.25, 0.5, 0.25, 0.5, 0.25, 1.0, 0.2188, 1.0, 0.2188, 0.5, 0.2188, 0.5, 0.2188, 1.0, 0.1875, 1.0, 0.1875, 0.5, 0.1875, 0.5, 0.1875, 1.0, 0.1562, 1.0, 0.1562, 0.5, 0.1562, 0.5, 0.1562, 1.0, 0.125, 1.0, 0.125, 0.5, 0.125, 0.5, 0.125, 1.0, 0.09375, 1.0, 0.09375, 0.5, 0.09375, 0.5, 0.09375, 1.0, 0.0625, 1.0, 0.0625, 0.5, 0.2968, 0.4854, 0.25, 0.49, 0.2032, 0.4854, 0.1582, 0.4717, 0.1167, 0.4496, 0.08029, 0.4197, 0.05045, 0.3833, 0.02827, 0.3418, 0.01461, 0.2968, 0.01, 0.25, 0.01461, 0.2032, 0.02827, 0.1582, 0.05045, 0.1167, 0.08029, 0.08029, 0.1167, 0.05045, 0.1582, 0.02827, 0.2032, 0.01461, 0.25, 0.01, 0.2968, 0.01461, 0.3418, 0.02827, 0.3833, 0.05045, 0.4197, 0.08029, 0.4496, 0.1167, 0.4717, 0.1582, 0.4854, 0.2032, 0.49, 0.25, 0.4854, 0.2968, 0.4717, 0.3418, 0.4496, 0.3833, 0.4197, 0.4197, 0.3833, 0.4496, 0.3418, 0.4717, 0.0625, 0.5, 0.0625, 1.0, 0.03125, 1.0, 0.03125, 0.5, 0.03125, 0.5, 0.03125, 1.0, 0.0, 1.0, 0.0, 0.5, 0.75, 0.49, 0.7968, 0.4854, 0.8418, 0.4717, 0.8833, 0.4496, 0.9197, 0.4197, 0.9496, 0.3833, 0.9717, 0.3418, 0.9854, 0.2968, 0.99, 0.25, 0.9854, 0.2032, 0.9717, 0.1582, 0.9496, 0.1167, 0.9197, 0.08029, 0.8833, 0.05045, 0.8418, 0.02827, 0.7968, 0.01461, 0.75, 0.01, 0.7032, 0.01461, 0.6582, 0.02827, 0.6167, 0.05045, 0.5803, 0.08029, 0.5504, 0.1167, 0.5283, 0.1582, 0.5146, 0.2032, 0.51, 0.25, 0.5146, 0.2968, 0.5283, 0.3418, 0.5504, 0.3833, 0.5803, 0.4197, 0.6167, 0.4496, 0.6582, 0.4717, 0.7032, 0.4854])
me_cylinder_008.update()

# ---- objects
ob_body = bpy.data.objects.new('Body', me_cube_001)
ob_hoopfront = bpy.data.objects.new('HoopFront', me_cylinder_001)
ob_tirefrontleft = bpy.data.objects.new('TireFrontLeft', me_cylinder_003)
ob_tirefrontright = bpy.data.objects.new('TireFrontRight', me_cylinder_004)
ob_hoopback = bpy.data.objects.new('HoopBack', me_cylinder_006)
ob_tirebackleft = bpy.data.objects.new('TireBackLeft', me_cylinder_007)
ob_tirebackright = bpy.data.objects.new('TireBackRight', me_cylinder_008)

# ---- transforms, parenting, visibility, modifiers, constraints
ob_body.location = (0.0, 0.0, 0.0)
ob_hoopfront.parent = ob_body
ob_hoopfront.location = (-7.858e-10, 0.708, 0.05263)
ob_tirefrontleft.parent = ob_body
ob_tirefrontleft.location = (-0.549, 0.731, -0.06977)
ob_tirefrontright.parent = ob_body
ob_tirefrontright.location = (0.5475, 0.731, -0.06977)
ob_hoopback.parent = ob_body
ob_hoopback.location = (-7.858e-10, -0.8241, 0.05263)
ob_tirebackleft.parent = ob_body
ob_tirebackleft.location = (-0.549, -0.8011, -0.06977)
ob_tirebackright.parent = ob_body
ob_tirebackright.location = (0.5475, -0.8011, -0.06977)

# ---- collection membership
col_collection.objects.link(ob_body)
col_collection.objects.link(ob_hoopfront)
col_collection.objects.link(ob_tirefrontleft)
col_collection.objects.link(ob_tirefrontright)
col_collection.objects.link(ob_hoopback)
col_collection.objects.link(ob_tirebackleft)
col_collection.objects.link(ob_tirebackright)

# ---- scene / render settings (as saved in the file)
scene.frame_start = 1; scene.frame_end = 250; scene.frame_set(1)
scene.render.engine = 'BLENDER_EEVEE_NEXT'
scene.cycles.sampling_pattern = 'TABULATED_SOBOL'
scene.cycles.use_light_tree = False
scene.eevee.ray_tracing_options.trace_max_roughness = 0.0
scene.view_settings.view_transform = 'Filmic'
bpy.context.view_layer.update()

# ---- added for rendering (the .blend has no active camera and no usable light): camera, sun
cam_auto = bpy.data.cameras.new('AutoCamera')
cam_auto.lens = 50.0
cam_auto.sensor_width = 36.0
cam_auto.clip_end = 1000.0
ob_auto_camera = bpy.data.objects.new('AutoCamera', cam_auto)
scene.collection.objects.link(ob_auto_camera)
ob_auto_camera.location = (2.76827, -3.353, 2.62413)
ob_auto_camera.rotation_euler = (1.09748, -7.21219e-08, 0.694738)
scene.camera = ob_auto_camera
light_auto_sun = bpy.data.lights.new('AutoSun', 'SUN')
light_auto_sun.energy = 3.0
light_auto_sun.angle = 0.0523599
ob_auto_sun = bpy.data.objects.new('AutoSun', light_auto_sun)
scene.collection.objects.link(ob_auto_sun)
ob_auto_sun.rotation_euler = (0.872665, 0.174533, 0.523599)
bpy.context.view_layer.update()
